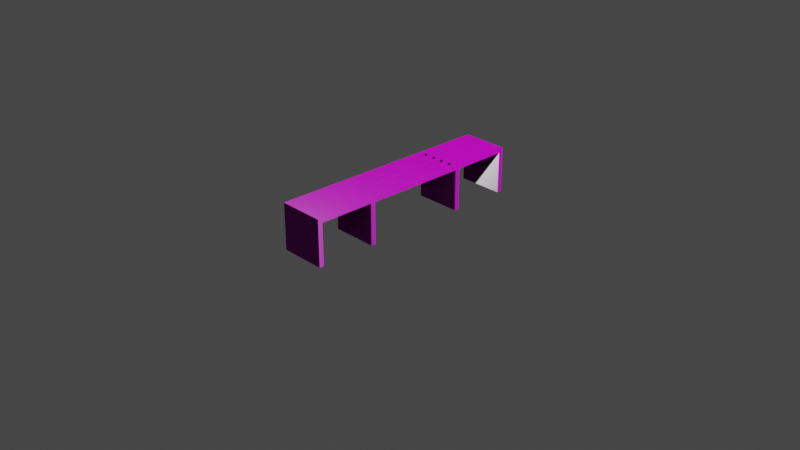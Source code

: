 # Source: Lavicka_beton.blend  (saved by Blender 3.6.13; exported with 4.5.12 LTS)
import bpy
from mathutils import Matrix  # noqa: F401  (used for matrix-valued properties, if any)

bpy.ops.wm.read_factory_settings(use_empty=True)
scene = bpy.context.scene
scene.name = 'Scene'

# ---- collections
col_collection = bpy.data.collections.new('Collection'); scene.collection.children.link(col_collection)

# ---- images (referenced by path relative to the original .blend; pixels are not part of the script)
import os
ASSET_DIR = os.environ.get("B2B_ASSET_DIR", "")  # directory of the original .blend (textures are referenced by path, not embedded)
HERE = os.path.dirname(os.path.abspath(__file__))  # packed textures are extracted next to this script under _unpacked/

def load_image(name, relpath, width, height, colorspace="sRGB"):
    """Load a texture the original file referenced (path relative to the .blend, or extracted next to this script)."""
    p = next((c for c in (os.path.join(HERE, relpath), os.path.join(ASSET_DIR, relpath)) if relpath and os.path.exists(c)), "")
    if p:
        img = bpy.data.images.load(p, check_existing=True)
        img.name = name
    else:  # same state as the original file: an image datablock whose file is absent (Cycles renders it pink)
        img = bpy.data.images.new(name, width, height)
        img.source = "FILE"
        img.filepath = "//" + (relpath or name)
    img.colorspace_settings.name = colorspace
    return img
img_wood_planks_dirt_disp_png = load_image('wood_planks_dirt_disp.png', 'wood_planks_dirt_disp_4k.png', 1024, 1024, 'Non-Color')
img_wood_planks_dirt_rough_png = load_image('wood_planks_dirt_rough.png', 'wood_planks_dirt_rough_4k.exr', 1024, 1024, 'Non-Color')
img_wood_planks_dirt_nor_gl_png = load_image('wood_planks_dirt_nor_gl.png', 'wood_planks_dirt_nor_gl_4k.exr', 1024, 1024, 'Non-Color')
img_wood_planks_dirt_diff_png = load_image('wood_planks_dirt_diff.png', 'wood_planks_dirt_diff_4k.jpg', 1024, 1024, 'sRGB')
img_baking_4096 = load_image('Baking.4096', 'Lavicka_Beton/Normal.jpg', 1024, 1024, 'sRGB')
img_granular_concrete_disp_8k_png = load_image('granular_concrete_disp_8k.png', 'granular_concrete_disp_4k.png', 1024, 1024, 'Non-Color')
img_granular_concrete_diff_8k_png = load_image('granular_concrete_diff_8k.png', 'granular_concrete_diff_4k.jpg', 1024, 1024, 'sRGB')
img_granular_concrete_rough_8k_png = load_image('granular_concrete_rough_8k.png', 'granular_concrete_rough_4k.exr', 1024, 1024, 'Non-Color')
img_granular_concrete_nor_gl_png = load_image('granular_concrete_nor_gl.png', 'granular_concrete_nor_gl_4k.exr', 1024, 1024, 'Non-Color')
img_lavicka_beton_diffuse_jpg = load_image('Lavicka_beton-Diffuse.jpg', 'Textures/Lavicka_beton-Diffuse.jpg', 1024, 1024, 'sRGB')
img_lavicka_beton_roughness_jpg_001 = load_image('Lavicka_beton-Roughness.jpg.001', 'textures/Lavicka_beton-Roughness.jpg', 1024, 1024, 'sRGB')
img_lavicka_beton_normal_jpg_001 = load_image('Lavicka_beton-Normal.jpg.001', 'textures/Lavicka_beton-Normal.jpg', 1024, 1024, 'sRGB')

# ---- materials (node trees are filled in below, after node groups)
mat_wood_planks_dirt = bpy.data.materials.new('wood_planks_dirt')
mat_wood_planks_dirt.displacement_method = 'DISPLACEMENT'
mat_granular_concrete = bpy.data.materials.new('granular_concrete')
mat_granular_concrete.displacement_method = 'DISPLACEMENT'
mat_lavicka_beton = bpy.data.materials.new('Lavicka_Beton')

# ---- material node trees
mat_wood_planks_dirt.use_nodes = True; mat_wood_planks_dirt.node_tree.nodes.clear()
_N = mat_wood_planks_dirt.node_tree.nodes; _L = mat_wood_planks_dirt.node_tree.links
n0 = _N.new('NodeFrame'); n0.name = 'Frame'; n0.location = (-1360, 334)
n0.label = 'Mapping'
n0.width = 400
n1 = _N.new('NodeFrame'); n1.name = 'Frame.001'; n1.location = (-718, 534)
n1.label = 'Textures'
n1.width = 358
n2 = _N.new('ShaderNodeOutputMaterial'); n2.name = 'Material Output'; n2.location = (306, 145)
n3 = _N.new('ShaderNodeTexImage'); n3.name = 'Image Texture'; n3.location = (88, -880)
n3.label = 'Displacement'
n3.image = img_wood_planks_dirt_disp_png
n4 = _N.new('ShaderNodeDisplacement'); n4.name = 'Displacement'; n4.location = (20, -406)
n4.inputs[2].default_value = 0.02
n5 = _N.new('ShaderNodeTexImage'); n5.name = 'Image Texture.002'; n5.location = (88, -320)
n5.label = 'Roughness'
n5.image = img_wood_planks_dirt_rough_png
n6 = _N.new('ShaderNodeTexImage'); n6.name = 'Image Texture.003'; n6.location = (88, -600)
n6.label = 'Normal'
n6.image = img_wood_planks_dirt_nor_gl_png
n7 = _N.new('ShaderNodeNormalMap'); n7.name = 'Normal Map'; n7.location = (-330, -66)
n8 = _N.new('ShaderNodeMapping'); n8.name = 'Mapping'; n8.location = (230, -40)
n8.inputs[1].default_value = (0.52, 0.0, 0.0)
n9 = _N.new('NodeReroute'); n9.name = 'Reroute'; n9.location = (38, -595)
n9.width = 16
n9.socket_idname = 'NodeSocketVector'
n10 = _N.new('ShaderNodeTexCoord'); n10.name = 'Texture Coordinate'; n10.location = (30, -40)
n11 = _N.new('ShaderNodeBsdfPrincipled'); n11.name = 'Principled BSDF'; n11.location = (-101, 431)
n11.distribution = 'GGX'
n11.subsurface_method = 'BURLEY'
n11.inputs[3].default_value = 1.45
n11.inputs[27].default_value = (0.0, 0.0, 0.0, 1.0)
n11.inputs[28].default_value = 1.0
n12 = _N.new('ShaderNodeTexImage'); n12.name = 'Image Texture.001'; n12.location = (88, -40)
n12.label = 'Base Color'
n12.image = img_wood_planks_dirt_diff_png
n13 = _N.new('ShaderNodeTexImage'); n13.name = 'Image Texture.004'; n13.location = (-114, 817)
n13.image = img_baking_4096
n3.parent = n1
n5.parent = n1
n6.parent = n1
n8.parent = n0
n9.parent = n1
n10.parent = n0
n12.parent = n1
_L.new(n11.outputs[0], n2.inputs[0])
_L.new(n3.outputs[0], n4.inputs[0])
_L.new(n4.outputs[0], n2.inputs[2])
_L.new(n5.outputs[0], n11.inputs[2])
_L.new(n6.outputs[0], n7.inputs[1])
_L.new(n9.outputs[0], n12.inputs[0])
_L.new(n9.outputs[0], n5.inputs[0])
_L.new(n9.outputs[0], n6.inputs[0])
_L.new(n9.outputs[0], n3.inputs[0])
_L.new(n8.outputs[0], n9.inputs[0])
_L.new(n10.outputs[2], n8.inputs[0])
_L.new(n12.outputs[0], n11.inputs[0])
_L.new(n7.outputs[0], n11.inputs[5])
n2.is_active_output = True
mat_granular_concrete.use_nodes = True; mat_granular_concrete.node_tree.nodes.clear()
_N = mat_granular_concrete.node_tree.nodes; _L = mat_granular_concrete.node_tree.links
n0 = _N.new('NodeFrame'); n0.name = 'Frame'; n0.location = (-1343, 498)
n0.label = 'Mapping'
n0.width = 400
n1 = _N.new('NodeFrame'); n1.name = 'Frame.001'; n1.location = (-701, 698)
n1.label = 'Textures'
n1.width = 358
n2 = _N.new('ShaderNodeTexImage'); n2.name = 'Image Texture'; n2.location = (88, -880)
n2.label = 'Displacement'
n2.image = img_granular_concrete_disp_8k_png
n3 = _N.new('ShaderNodeTexImage'); n3.name = 'Image Texture.001'; n3.location = (88, -40)
n3.label = 'Base Color'
n3.image = img_granular_concrete_diff_8k_png
n4 = _N.new('ShaderNodeTexImage'); n4.name = 'Image Texture.002'; n4.location = (88, -320)
n4.label = 'Roughness'
n4.image = img_granular_concrete_rough_8k_png
n5 = _N.new('ShaderNodeTexImage'); n5.name = 'Image Texture.003'; n5.location = (88, -600)
n5.label = 'Normal'
n5.image = img_granular_concrete_nor_gl_png
n6 = _N.new('ShaderNodeNormalMap'); n6.name = 'Normal Map'; n6.location = (-313, 98)
n7 = _N.new('NodeReroute'); n7.name = 'Reroute'; n7.location = (38, -628)
n7.width = 16
n7.socket_idname = 'NodeSocketVector'
n8 = _N.new('ShaderNodeTexCoord'); n8.name = 'Texture Coordinate'; n8.location = (30, -40)
n9 = _N.new('ShaderNodeBsdfPrincipled'); n9.name = 'Principled BSDF'; n9.location = (-63, 458)
n9.distribution = 'GGX'
n9.subsurface_method = 'BURLEY'
n9.inputs[3].default_value = 1.45
n9.inputs[27].default_value = (0.0, 0.0, 0.0, 1.0)
n9.inputs[28].default_value = 1.0
n10 = _N.new('ShaderNodeDisplacement'); n10.name = 'Displacement'; n10.location = (8, -234)
n10.inputs[2].default_value = 0.005
n11 = _N.new('ShaderNodeMix'); n11.name = 'Mix'; n11.location = (-283, 585)
n11.data_type = 'RGBA'
n11.inputs[0].default_value = 0.325
n11.inputs[7].default_value = (1.0, 1.0, 1.0, 1.0)
n12 = _N.new('ShaderNodeMapping'); n12.name = 'Mapping'; n12.location = (230, -40)
n12.inputs[3].default_value = (3.0, 3.0, 1.0)
n13 = _N.new('ShaderNodeOutputMaterial'); n13.name = 'Material Output'; n13.location = (293, 211)
n14 = _N.new('ShaderNodeTexImage'); n14.name = 'Image Texture.004'; n14.location = (-51, 848)
n14.image = img_baking_4096
n2.parent = n1
n3.parent = n1
n4.parent = n1
n5.parent = n1
n7.parent = n1
n8.parent = n0
n12.parent = n0
_L.new(n9.outputs[0], n13.inputs[0])
_L.new(n2.outputs[0], n10.inputs[0])
_L.new(n11.outputs[2], n9.inputs[0])
_L.new(n4.outputs[0], n9.inputs[2])
_L.new(n5.outputs[0], n6.inputs[1])
_L.new(n6.outputs[0], n9.inputs[5])
_L.new(n7.outputs[0], n3.inputs[0])
_L.new(n7.outputs[0], n4.inputs[0])
_L.new(n7.outputs[0], n5.inputs[0])
_L.new(n7.outputs[0], n2.inputs[0])
_L.new(n12.outputs[0], n7.inputs[0])
_L.new(n8.outputs[2], n12.inputs[0])
_L.new(n3.outputs[0], n11.inputs[6])
_L.new(n10.outputs[0], n13.inputs[2])
n13.is_active_output = True
mat_lavicka_beton.use_nodes = True; mat_lavicka_beton.node_tree.nodes.clear()
_N = mat_lavicka_beton.node_tree.nodes; _L = mat_lavicka_beton.node_tree.links
n0 = _N.new('ShaderNodeBsdfPrincipled'); n0.name = 'Principled BSDF'; n0.location = (10, 300)
n0.distribution = 'GGX'
n0.subsurface_method = 'RANDOM_WALK_SKIN'
n0.inputs[3].default_value = 1.45
n0.inputs[27].default_value = (0.0, 0.0, 0.0, 1.0)
n0.inputs[28].default_value = 1.0
n1 = _N.new('ShaderNodeOutputMaterial'); n1.name = 'Material Output'; n1.location = (300, 300)
n2 = _N.new('ShaderNodeTexImage'); n2.name = 'Image Texture'; n2.location = (-583, 334)
n2.image = img_lavicka_beton_diffuse_jpg
n3 = _N.new('ShaderNodeTexImage'); n3.name = 'Image Texture.001'; n3.location = (-580, 49)
n3.image = img_lavicka_beton_roughness_jpg_001
n4 = _N.new('ShaderNodeTexImage'); n4.name = 'Image Texture.002'; n4.location = (-573, -259)
n4.image = img_lavicka_beton_normal_jpg_001
_L.new(n0.outputs[0], n1.inputs[0])
_L.new(n2.outputs[0], n0.inputs[0])
_L.new(n3.outputs[0], n0.inputs[2])
_L.new(n4.outputs[0], n0.inputs[5])
n1.is_active_output = True

# ---- world
world_world = bpy.data.worlds.new('World'); scene.world = world_world
world_world.use_nodes = True; world_world.node_tree.nodes.clear()
_N = world_world.node_tree.nodes; _L = world_world.node_tree.links
n0 = _N.new('ShaderNodeOutputWorld'); n0.name = 'World Output'; n0.location = (300, 300)
n1 = _N.new('ShaderNodeBackground'); n1.name = 'Background'; n1.location = (10, 300)
n1.inputs[0].default_value = (0.05088, 0.05088, 0.05088, 1.0)
_L.new(n1.outputs[0], n0.inputs[0])
n0.is_active_output = True
world_world.color = (0.05088, 0.05088, 0.05088)
world_world.use_sun_shadow = False
world_world.sun_shadow_jitter_overblur = 0.0

# ---- cameras
cam_camera = bpy.data.cameras.new('Camera')
cam_camera.clip_end = 100.0
cam_camera.ortho_scale = 7.314

# ---- lights
light_light = bpy.data.lights.new('Light', 'POINT')
light_light.transmission_factor = 0.0
light_light.energy = 1000.0
light_light.shadow_soft_size = 0.1
light_light.shadow_maximum_resolution = 0.006
light_light.use_absolute_resolution = True

# ---- meshes
me_cube_001 = bpy.data.meshes.new('Cube.001')
me_cube_001.from_pydata([(-0.25, -1.25, 0.0), (-0.25, -1.25, 0.5), (-0.25, -0.55, 0.0), (-0.25, -0.55, 0.5), (0.25, -1.25, 0.0), (0.25, -1.25, 0.5), (0.25, -0.55, 0.0), (0.25, -0.55, 0.5), (-0.25, -0.6, 0.0), (-0.25, -1.2, 0.0), (-0.25, -1.2, 0.5), (-0.25, -0.6, 0.5), (0.25, -1.2, 0.0), (0.25, -0.6, 0.0), (0.25, -0.6, 0.5), (0.25, -1.2, 0.5), (-0.25, -1.25, 0.45), (-0.25, -0.55, 0.45), (0.25, -0.55, 0.45), (0.25, -1.25, 0.45), (0.25, -0.6, 0.45), (0.25, -1.2, 0.45), (-0.25, -1.2, 0.45), (-0.25, -0.6, 0.45), (0.1944, -0.55, 0.0), (0.1389, -0.55, 0.0), (0.08333, -0.55, 0.0), (0.02778, -0.55, 0.0), (-0.02778, -0.55, 0.0), (-0.08333, -0.55, 0.0), (-0.1389, -0.55, 0.0), (-0.1944, -0.55, 0.0), (-0.1944, -0.55, 0.5), (-0.1389, -0.55, 0.5), (-0.08333, -0.55, 0.5), (-0.02778, -0.55, 0.5), (0.02778, -0.55, 0.5), (0.08333, -0.55, 0.5), (0.1389, -0.55, 0.5), (0.1944, -0.55, 0.5), (-0.1944, -1.25, 0.0), (-0.1389, -1.25, 0.0), (-0.08333, -1.25, 0.0), (-0.02778, -1.25, 0.0), (0.02778, -1.25, 0.0), (0.08333, -1.25, 0.0), (0.1389, -1.25, 0.0), (0.1944, -1.25, 0.0), (0.1944, -1.25, 0.5), (0.1389, -1.25, 0.5), (0.08333, -1.25, 0.5), (0.02778, -1.25, 0.5), (-0.02778, -1.25, 0.5), (-0.08333, -1.25, 0.5), (-0.1389, -1.25, 0.5), (-0.1944, -1.25, 0.5), (-0.1944, -1.2, 0.45), (-0.1389, -1.2, 0.45), (-0.08333, -1.2, 0.45), (-0.02778, -1.2, 0.45), (0.02778, -1.2, 0.45), (0.08333, -1.2, 0.45), (0.1389, -1.2, 0.45), (0.1944, -1.2, 0.45), (0.1944, -0.6, 0.45), (0.1389, -0.6, 0.45), (0.08333, -0.6, 0.45), (0.02778, -0.6, 0.45), (-0.02778, -0.6, 0.45), (-0.08333, -0.6, 0.45), (-0.1389, -0.6, 0.45), (-0.1944, -0.6, 0.45), (-0.1944, -0.6, 0.5), (-0.1389, -0.6, 0.5), (-0.08333, -0.6, 0.5), (-0.02778, -0.6, 0.5), (0.02778, -0.6, 0.5), (0.08333, -0.6, 0.5), (0.1389, -0.6, 0.5), (0.1944, -0.6, 0.5), (-0.1944, -1.2, 0.5), (-0.1389, -1.2, 0.5), (-0.08333, -1.2, 0.5), (-0.02778, -1.2, 0.5), (0.02778, -1.2, 0.5), (0.08333, -1.2, 0.5), (0.1389, -1.2, 0.5), (0.1944, -1.2, 0.5), (0.1944, -0.6, 0.0), (0.1389, -0.6, 0.0), (0.08333, -0.6, 0.0), (0.02778, -0.6, 0.0), (-0.02778, -0.6, 0.0), (-0.08333, -0.6, 0.0), (-0.1389, -0.6, 0.0), (-0.1944, -0.6, 0.0), (0.1944, -1.2, 0.0), (0.1389, -1.2, 0.0), (0.08333, -1.2, 0.0), (0.02778, -1.2, 0.0), (-0.02778, -1.2, 0.0), (-0.08333, -1.2, 0.0), (-0.1389, -1.2, 0.0), (-0.1944, -1.2, 0.0), (0.1944, -1.25, 0.45), (0.1389, -1.25, 0.45), (0.08333, -1.25, 0.45), (0.02778, -1.25, 0.45), (-0.02778, -1.25, 0.45), (-0.08333, -1.25, 0.45), (-0.1389, -1.25, 0.45), (-0.1944, -1.25, 0.45), (-0.1944, -0.55, 0.45), (-0.1389, -0.55, 0.45), (-0.08333, -0.55, 0.45), (-0.02778, -0.55, 0.45), (0.02778, -0.55, 0.45), (0.08333, -0.55, 0.45), (0.1389, -0.55, 0.45), (0.1944, -0.55, 0.45), (0.1944, 0.0, 0.5), (0.25, 0.0, 0.5), (-0.25, 0.0, 0.5), (-0.25, 0.0, 0.45), (0.25, 0.0, 0.45), (0.1944, 0.0, 0.45), (-0.1944, 0.0, 0.5), (-0.1389, 0.0, 0.5), (-0.08333, 0.0, 0.5), (-0.02778, 0.0, 0.5), (0.02778, 0.0, 0.5), (0.08333, 0.0, 0.5), (0.1389, 0.0, 0.5), (-0.1944, 0.0, 0.45), (-0.1389, 0.0, 0.45), (-0.08333, 0.0, 0.45), (-0.02778, 0.0, 0.45), (0.02778, 0.0, 0.45), (0.08333, 0.0, 0.45), (0.1389, 0.0, 0.45), (-0.25, 1.25, 0.0), (-0.25, 1.25, 0.5), (-0.25, 0.55, 0.0), (-0.25, 0.55, 0.5), (0.25, 1.25, 0.0), (0.25, 1.25, 0.5), (0.25, 0.55, 0.0), (0.25, 0.55, 0.5), (-0.25, 0.6, 0.0), (-0.25, 1.2, 0.0), (-0.25, 1.2, 0.5), (-0.25, 0.6, 0.5), (0.25, 1.2, 0.0), (0.25, 0.6, 0.0), (0.25, 0.6, 0.5), (0.25, 1.2, 0.5), (-0.25, 1.25, 0.45), (-0.25, 0.55, 0.45), (0.25, 0.55, 0.45), (0.25, 1.25, 0.45), (0.25, 0.6, 0.45), (0.25, 1.2, 0.45), (-0.25, 1.2, 0.45), (-0.25, 0.6, 0.45), (0.1944, 0.55, 0.0), (0.1389, 0.55, 0.0), (0.08333, 0.55, 0.0), (0.02778, 0.55, 0.0), (-0.02778, 0.55, 0.0), (-0.08333, 0.55, 0.0), (-0.1389, 0.55, 0.0), (-0.1944, 0.55, 0.0), (-0.1944, 0.55, 0.5), (-0.1389, 0.55, 0.5), (-0.08333, 0.55, 0.5), (-0.02778, 0.55, 0.5), (0.02778, 0.55, 0.5), (0.08333, 0.55, 0.5), (0.1389, 0.55, 0.5), (0.1944, 0.55, 0.5), (-0.1944, 1.25, 0.0), (-0.1389, 1.25, 0.0), (-0.08333, 1.25, 0.0), (-0.02778, 1.25, 0.0), (0.02778, 1.25, 0.0), (0.08333, 1.25, 0.0), (0.1389, 1.25, 0.0), (0.1944, 1.25, 0.0), (0.1944, 1.25, 0.5), (0.1389, 1.25, 0.5), (0.08333, 1.25, 0.5), (0.02778, 1.25, 0.5), (-0.02778, 1.25, 0.5), (-0.08333, 1.25, 0.5), (-0.1389, 1.25, 0.5), (-0.1944, 1.25, 0.5), (-0.1944, 1.2, 0.45), (-0.1389, 1.2, 0.45), (-0.08333, 1.2, 0.45), (-0.02778, 1.2, 0.45), (0.02778, 1.2, 0.45), (0.08333, 1.2, 0.45), (0.1389, 1.2, 0.45), (0.1944, 1.2, 0.45), (0.1944, 0.6, 0.45), (0.1389, 0.6, 0.45), (0.08333, 0.6, 0.45), (0.02778, 0.6, 0.45), (-0.02778, 0.6, 0.45), (-0.08333, 0.6, 0.45), (-0.1389, 0.6, 0.45), (-0.1944, 0.6, 0.45), (-0.1944, 0.6, 0.5), (-0.1389, 0.6, 0.5), (-0.08333, 0.6, 0.5), (-0.02778, 0.6, 0.5), (0.02778, 0.6, 0.5), (0.08333, 0.6, 0.5), (0.1389, 0.6, 0.5), (0.1944, 0.6, 0.5), (-0.1944, 1.2, 0.5), (-0.1389, 1.2, 0.5), (-0.08333, 1.2, 0.5), (-0.02778, 1.2, 0.5), (0.02778, 1.2, 0.5), (0.08333, 1.2, 0.5), (0.1389, 1.2, 0.5), (0.1944, 1.2, 0.5), (0.1944, 0.6, 0.0), (0.1389, 0.6, 0.0), (0.08333, 0.6, 0.0), (0.02778, 0.6, 0.0), (-0.02778, 0.6, 0.0), (-0.08333, 0.6, 0.0), (-0.1389, 0.6, 0.0), (-0.1944, 0.6, 0.0), (0.1944, 1.2, 0.0), (0.1389, 1.2, 0.0), (0.08333, 1.2, 0.0), (0.02778, 1.2, 0.0), (-0.02778, 1.2, 0.0), (-0.08333, 1.2, 0.0), (-0.1389, 1.2, 0.0), (-0.1944, 1.2, 0.0), (0.1944, 1.25, 0.45), (0.1389, 1.25, 0.45), (0.08333, 1.25, 0.45), (0.02778, 1.25, 0.45), (-0.02778, 1.25, 0.45), (-0.08333, 1.25, 0.45), (-0.1389, 1.25, 0.45), (-0.1944, 1.25, 0.45), (-0.1944, 0.55, 0.45), (-0.1389, 0.55, 0.45), (-0.08333, 0.55, 0.45), (-0.02778, 0.55, 0.45), (0.02778, 0.55, 0.45), (0.08333, 0.55, 0.45), (0.1389, 0.55, 0.45), (0.1944, 0.55, 0.45)], [], [(23, 11, 3, 17), (119, 39, 120, 125), (21, 15, 5, 19), (111, 55, 1, 16), (96, 12, 4, 47), (80, 10, 1, 55), (32, 3, 11, 72), (72, 11, 10, 80), (24, 6, 13, 88), (63, 21, 12, 96), (18, 7, 14, 20), (20, 14, 15, 21), (16, 1, 10, 22), (22, 10, 11, 23), (63, 64, 20, 21), (0, 16, 22, 9), (64, 88, 13, 20), (6, 18, 20, 13), (40, 111, 16, 0), (12, 21, 19, 4), (24, 119, 18, 6), (8, 23, 17, 2), (2, 17, 112, 31), (31, 112, 113, 30), (30, 113, 114, 29), (29, 114, 115, 28), (28, 115, 116, 27), (27, 116, 117, 26), (26, 117, 118, 25), (25, 118, 119, 24), (4, 19, 104, 47), (47, 104, 105, 46), (46, 105, 106, 45), (45, 106, 107, 44), (44, 107, 108, 43), (43, 108, 109, 42), (42, 109, 110, 41), (41, 110, 111, 40), (23, 8, 95, 71), (71, 95, 94, 70), (70, 94, 93, 69), (69, 93, 92, 68), (68, 92, 91, 67), (67, 91, 90, 66), (66, 90, 89, 65), (65, 89, 88, 64), (22, 23, 71, 56), (56, 71, 70, 57), (57, 70, 69, 58), (58, 69, 68, 59), (59, 68, 67, 60), (60, 67, 66, 61), (61, 66, 65, 62), (62, 65, 64, 63), (22, 56, 103, 9), (56, 57, 102, 103), (57, 58, 101, 102), (58, 59, 100, 101), (59, 60, 99, 100), (60, 61, 98, 99), (61, 62, 97, 98), (62, 63, 96, 97), (2, 31, 95, 8), (31, 30, 94, 95), (30, 29, 93, 94), (29, 28, 92, 93), (28, 27, 91, 92), (27, 26, 90, 91), (26, 25, 89, 90), (25, 24, 88, 89), (14, 79, 87, 15), (79, 78, 86, 87), (78, 77, 85, 86), (77, 76, 84, 85), (76, 75, 83, 84), (75, 74, 82, 83), (74, 73, 81, 82), (73, 72, 80, 81), (7, 39, 79, 14), (39, 38, 78, 79), (38, 37, 77, 78), (37, 36, 76, 77), (36, 35, 75, 76), (35, 34, 74, 75), (34, 33, 73, 74), (33, 32, 72, 73), (15, 87, 48, 5), (87, 86, 49, 48), (86, 85, 50, 49), (85, 84, 51, 50), (84, 83, 52, 51), (83, 82, 53, 52), (82, 81, 54, 53), (81, 80, 55, 54), (9, 103, 40, 0), (103, 102, 41, 40), (102, 101, 42, 41), (101, 100, 43, 42), (100, 99, 44, 43), (99, 98, 45, 44), (98, 97, 46, 45), (97, 96, 47, 46), (19, 5, 48, 104), (104, 48, 49, 105), (105, 49, 50, 106), (106, 50, 51, 107), (107, 51, 52, 108), (108, 52, 53, 109), (109, 53, 54, 110), (110, 54, 55, 111), (39, 7, 121, 120), (112, 32, 33, 113), (18, 119, 125, 124), (114, 34, 35, 115), (118, 117, 138, 139), (116, 36, 37, 117), (38, 118, 139, 132), (118, 38, 39, 119), (32, 112, 133, 126), (37, 38, 132, 131), (112, 17, 123, 133), (17, 3, 122, 123), (113, 33, 127, 134), (3, 32, 126, 122), (7, 18, 124, 121), (34, 114, 135, 128), (114, 113, 134, 135), (115, 35, 129, 136), (33, 34, 128, 127), (36, 116, 137, 130), (116, 115, 136, 137), (117, 37, 131, 138), (35, 36, 130, 129), (163, 157, 143, 151), (259, 125, 120, 179), (161, 159, 145, 155), (251, 156, 141, 195), (236, 187, 144, 152), (220, 195, 141, 150), (172, 212, 151, 143), (212, 220, 150, 151), (164, 228, 153, 146), (203, 236, 152, 161), (158, 160, 154, 147), (160, 161, 155, 154), (156, 162, 150, 141), (162, 163, 151, 150), (203, 161, 160, 204), (140, 149, 162, 156), (204, 160, 153, 228), (146, 153, 160, 158), (180, 140, 156, 251), (152, 144, 159, 161), (164, 146, 158, 259), (148, 142, 157, 163), (142, 171, 252, 157), (171, 170, 253, 252), (170, 169, 254, 253), (169, 168, 255, 254), (168, 167, 256, 255), (167, 166, 257, 256), (166, 165, 258, 257), (165, 164, 259, 258), (144, 187, 244, 159), (187, 186, 245, 244), (186, 185, 246, 245), (185, 184, 247, 246), (184, 183, 248, 247), (183, 182, 249, 248), (182, 181, 250, 249), (181, 180, 251, 250), (163, 211, 235, 148), (211, 210, 234, 235), (210, 209, 233, 234), (209, 208, 232, 233), (208, 207, 231, 232), (207, 206, 230, 231), (206, 205, 229, 230), (205, 204, 228, 229), (162, 196, 211, 163), (196, 197, 210, 211), (197, 198, 209, 210), (198, 199, 208, 209), (199, 200, 207, 208), (200, 201, 206, 207), (201, 202, 205, 206), (202, 203, 204, 205), (162, 149, 243, 196), (196, 243, 242, 197), (197, 242, 241, 198), (198, 241, 240, 199), (199, 240, 239, 200), (200, 239, 238, 201), (201, 238, 237, 202), (202, 237, 236, 203), (142, 148, 235, 171), (171, 235, 234, 170), (170, 234, 233, 169), (169, 233, 232, 168), (168, 232, 231, 167), (167, 231, 230, 166), (166, 230, 229, 165), (165, 229, 228, 164), (154, 155, 227, 219), (219, 227, 226, 218), (218, 226, 225, 217), (217, 225, 224, 216), (216, 224, 223, 215), (215, 223, 222, 214), (214, 222, 221, 213), (213, 221, 220, 212), (147, 154, 219, 179), (179, 219, 218, 178), (178, 218, 217, 177), (177, 217, 216, 176), (176, 216, 215, 175), (175, 215, 214, 174), (174, 214, 213, 173), (173, 213, 212, 172), (155, 145, 188, 227), (227, 188, 189, 226), (226, 189, 190, 225), (225, 190, 191, 224), (224, 191, 192, 223), (223, 192, 193, 222), (222, 193, 194, 221), (221, 194, 195, 220), (149, 140, 180, 243), (243, 180, 181, 242), (242, 181, 182, 241), (241, 182, 183, 240), (240, 183, 184, 239), (239, 184, 185, 238), (238, 185, 186, 237), (237, 186, 187, 236), (159, 244, 188, 145), (244, 245, 189, 188), (245, 246, 190, 189), (246, 247, 191, 190), (247, 248, 192, 191), (248, 249, 193, 192), (249, 250, 194, 193), (250, 251, 195, 194), (179, 120, 121, 147), (252, 253, 173, 172), (158, 124, 125, 259), (254, 255, 175, 174), (258, 139, 138, 257), (256, 257, 177, 176), (178, 132, 139, 258), (258, 259, 179, 178), (172, 126, 133, 252), (177, 131, 132, 178), (252, 133, 123, 157), (157, 123, 122, 143), (253, 134, 127, 173), (143, 122, 126, 172), (147, 121, 124, 158), (174, 128, 135, 254), (254, 135, 134, 253), (255, 136, 129, 175), (173, 127, 128, 174), (176, 130, 137, 256), (256, 137, 136, 255), (257, 138, 131, 177), (175, 129, 130, 176)])
me_cube_001.polygons.foreach_set('material_index', [1, 0, 1, 1, 1, 1, 1, 1, 1, 1, 1, 1, 1, 1, 1, 1, 1, 1, 1, 1, 1, 1, 1, 1, 1, 1, 1, 1, 1, 1, 1, 1, 1, 1, 1, 1, 1, 1, 1, 1, 1, 1, 1, 1, 1, 1, 1, 1, 1, 1, 1, 1, 1, 1, 1, 1, 1, 1, 1, 1, 1, 1, 1, 1, 1, 1, 1, 1, 1, 1, 1, 1, 1, 1, 1, 1, 1, 1, 1, 1, 1, 1, 1, 1, 1, 1, 1, 1, 1, 1, 1, 1, 1, 1, 1, 1, 1, 1, 1, 1, 1, 1, 1, 1, 1, 1, 1, 1, 1, 1, 0, 1, 0, 1, 0, 1, 0, 1, 0, 0, 0, 0, 0, 0, 0, 0, 0, 0, 0, 0, 0, 0, 0, 1, 0, 1, 1, 1, 1, 1, 1, 1, 1, 1, 1, 1, 1, 1, 1, 1, 1, 1, 1, 1, 1, 1, 1, 1, 1, 1, 1, 1, 1, 1, 1, 1, 1, 1, 1, 1, 1, 1, 1, 1, 1, 1, 1, 1, 1, 1, 1, 1, 1, 1, 1, 1, 1, 1, 1, 1, 1, 1, 1, 1, 1, 1, 1, 1, 1, 1, 1, 1, 1, 1, 1, 1, 1, 1, 1, 1, 1, 1, 1, 1, 1, 1, 1, 1, 1, 1, 1, 1, 1, 1, 1, 1, 1, 1, 1, 1, 1, 1, 1, 1, 1, 1, 1, 1, 1, 1, 1, 1, 1, 0, 1, 0, 1, 0, 1, 0, 1, 0, 0, 0, 0, 0, 0, 0, 0, 0, 0, 0, 0, 0, 0, 0])
_uv = me_cube_001.uv_layers.new(name='UVMap')
_uv.uv.foreach_set('vector', [0.3718, 0.3958, 0.3552, 0.3958, 0.3552, 0.3792, 0.3718, 0.3792, 0.2986, 0.3699, 0.282, 0.3699, 0.282, 0.1873, 0.2986, 0.1873, 0.02125, 0.3958, 0.004646, 0.3958, 0.004646, 0.3792, 0.02125, 0.3792, 0.6781, 0.6375, 0.6781, 0.6208, 0.6965, 0.6208, 0.6965, 0.6375, 0.8977, 0.5267, 0.8977, 0.5452, 0.8811, 0.5452, 0.8811, 0.5267, 0.549, 0.3958, 0.5305, 0.3958, 0.5305, 0.3792, 0.549, 0.3792, 0.549, 0.6116, 0.5305, 0.6116, 0.5305, 0.595, 0.549, 0.595, 0.549, 0.595, 0.5305, 0.595, 0.5305, 0.3958, 0.549, 0.3958, 0.8915, 0.3275, 0.8915, 0.3459, 0.8749, 0.3459, 0.8749, 0.3275, 0.7162, 0.1984, 0.7162, 0.1799, 0.8656, 0.1799, 0.8656, 0.1984, 0.02125, 0.6116, 0.004646, 0.6116, 0.004646, 0.595, 0.02125, 0.595, 0.02125, 0.595, 0.004646, 0.595, 0.004646, 0.3958, 0.02125, 0.3958, 0.3718, 0.6116, 0.3552, 0.6116, 0.3552, 0.595, 0.3718, 0.595, 0.3718, 0.595, 0.3552, 0.595, 0.3552, 0.3958, 0.3718, 0.3958, 0.1984, 0.6208, 0.1984, 0.8201, 0.1799, 0.8201, 0.1799, 0.6208, 0.5212, 0.6116, 0.3718, 0.6116, 0.3718, 0.595, 0.5212, 0.595, 0.7058, 0.8773, 0.8552, 0.8773, 0.8552, 0.8958, 0.7058, 0.8958, 0.1707, 0.6116, 0.02125, 0.6116, 0.02125, 0.595, 0.1707, 0.595, 0.6781, 0.7869, 0.6781, 0.6375, 0.6965, 0.6375, 0.6965, 0.7869, 0.1707, 0.3958, 0.02125, 0.3958, 0.02125, 0.3792, 0.1707, 0.3792, 0.8718, 0.3976, 0.7224, 0.3976, 0.7224, 0.3792, 0.8718, 0.3792, 0.5212, 0.3958, 0.3718, 0.3958, 0.3718, 0.3792, 0.5212, 0.3792, 0.8718, 0.5452, 0.7224, 0.5452, 0.7224, 0.5267, 0.8718, 0.5267, 0.8718, 0.5267, 0.7224, 0.5267, 0.7224, 0.5083, 0.8718, 0.5083, 0.8718, 0.5083, 0.7224, 0.5083, 0.7224, 0.4898, 0.8718, 0.4898, 0.8718, 0.4898, 0.7224, 0.4898, 0.7224, 0.4714, 0.8718, 0.4714, 0.8718, 0.4714, 0.7224, 0.4714, 0.7224, 0.4529, 0.8718, 0.4529, 0.8718, 0.4529, 0.7224, 0.4529, 0.7224, 0.4345, 0.8718, 0.4345, 0.8718, 0.4345, 0.7224, 0.4345, 0.7224, 0.416, 0.8718, 0.416, 0.8718, 0.416, 0.7224, 0.416, 0.7224, 0.3976, 0.8718, 0.3976, 0.5305, 0.7869, 0.5305, 0.6375, 0.549, 0.6375, 0.549, 0.7869, 0.549, 0.7869, 0.549, 0.6375, 0.5674, 0.6375, 0.5674, 0.7869, 0.5674, 0.7869, 0.5674, 0.6375, 0.5859, 0.6375, 0.5859, 0.7869, 0.5859, 0.7869, 0.5859, 0.6375, 0.6043, 0.6375, 0.6043, 0.7869, 0.6043, 0.7869, 0.6043, 0.6375, 0.6228, 0.6375, 0.6228, 0.7869, 0.6228, 0.7869, 0.6228, 0.6375, 0.6412, 0.6375, 0.6412, 0.7869, 0.6412, 0.7869, 0.6412, 0.6375, 0.6597, 0.6375, 0.6597, 0.7869, 0.6597, 0.7869, 0.6597, 0.6375, 0.6781, 0.6375, 0.6781, 0.7869, 0.7058, 0.7297, 0.8552, 0.7297, 0.8552, 0.7482, 0.7058, 0.7482, 0.7058, 0.7482, 0.8552, 0.7482, 0.8552, 0.7666, 0.7058, 0.7666, 0.7058, 0.7666, 0.8552, 0.7666, 0.8552, 0.7851, 0.7058, 0.7851, 0.7058, 0.7851, 0.8552, 0.7851, 0.8552, 0.8035, 0.7058, 0.8035, 0.7058, 0.8035, 0.8552, 0.8035, 0.8552, 0.822, 0.7058, 0.822, 0.7058, 0.822, 0.8552, 0.822, 0.8552, 0.8404, 0.7058, 0.8404, 0.7058, 0.8404, 0.8552, 0.8404, 0.8552, 0.8589, 0.7058, 0.8589, 0.7058, 0.8589, 0.8552, 0.8589, 0.8552, 0.8773, 0.7058, 0.8773, 0.3459, 0.6208, 0.3459, 0.8201, 0.3275, 0.8201, 0.3275, 0.6208, 0.3275, 0.6208, 0.3275, 0.8201, 0.3091, 0.8201, 0.3091, 0.6208, 0.3091, 0.6208, 0.3091, 0.8201, 0.2906, 0.8201, 0.2906, 0.6208, 0.2906, 0.6208, 0.2906, 0.8201, 0.2722, 0.8201, 0.2722, 0.6208, 0.2722, 0.6208, 0.2722, 0.8201, 0.2537, 0.8201, 0.2537, 0.6208, 0.2537, 0.6208, 0.2537, 0.8201, 0.2353, 0.8201, 0.2353, 0.6208, 0.2353, 0.6208, 0.2353, 0.8201, 0.2168, 0.8201, 0.2168, 0.6208, 0.2168, 0.6208, 0.2168, 0.8201, 0.1984, 0.8201, 0.1984, 0.6208, 0.7162, 0.3459, 0.7162, 0.3275, 0.8656, 0.3275, 0.8656, 0.3459, 0.7162, 0.3275, 0.7162, 0.3091, 0.8656, 0.3091, 0.8656, 0.3275, 0.7162, 0.3091, 0.7162, 0.2906, 0.8656, 0.2906, 0.8656, 0.3091, 0.7162, 0.2906, 0.7162, 0.2722, 0.8656, 0.2722, 0.8656, 0.2906, 0.7162, 0.2722, 0.7162, 0.2537, 0.8656, 0.2537, 0.8656, 0.2722, 0.7162, 0.2537, 0.7162, 0.2353, 0.8656, 0.2353, 0.8656, 0.2537, 0.7162, 0.2353, 0.7162, 0.2168, 0.8656, 0.2168, 0.8656, 0.2353, 0.7162, 0.2168, 0.7162, 0.1984, 0.8656, 0.1984, 0.8656, 0.2168, 0.8915, 0.1799, 0.8915, 0.1984, 0.8749, 0.1984, 0.8749, 0.1799, 0.8915, 0.1984, 0.8915, 0.2168, 0.8749, 0.2168, 0.8749, 0.1984, 0.8915, 0.2168, 0.8915, 0.2353, 0.8749, 0.2353, 0.8749, 0.2168, 0.8915, 0.2353, 0.8915, 0.2537, 0.8749, 0.2537, 0.8749, 0.2353, 0.8915, 0.2537, 0.8915, 0.2722, 0.8749, 0.2722, 0.8749, 0.2537, 0.8915, 0.2722, 0.8915, 0.2906, 0.8749, 0.2906, 0.8749, 0.2722, 0.8915, 0.2906, 0.8915, 0.3091, 0.8749, 0.3091, 0.8749, 0.2906, 0.8915, 0.3091, 0.8915, 0.3275, 0.8749, 0.3275, 0.8749, 0.3091, 0.6965, 0.595, 0.6781, 0.595, 0.6781, 0.3958, 0.6965, 0.3958, 0.6781, 0.595, 0.6597, 0.595, 0.6597, 0.3958, 0.6781, 0.3958, 0.6597, 0.595, 0.6412, 0.595, 0.6412, 0.3958, 0.6597, 0.3958, 0.6412, 0.595, 0.6228, 0.595, 0.6228, 0.3958, 0.6412, 0.3958, 0.6228, 0.595, 0.6043, 0.595, 0.6043, 0.3958, 0.6228, 0.3958, 0.6043, 0.595, 0.5859, 0.595, 0.5859, 0.3958, 0.6043, 0.3958, 0.5859, 0.595, 0.5674, 0.595, 0.5674, 0.3958, 0.5859, 0.3958, 0.5674, 0.595, 0.549, 0.595, 0.549, 0.3958, 0.5674, 0.3958, 0.6965, 0.6116, 0.6781, 0.6116, 0.6781, 0.595, 0.6965, 0.595, 0.6781, 0.6116, 0.6597, 0.6116, 0.6597, 0.595, 0.6781, 0.595, 0.6597, 0.6116, 0.6412, 0.6116, 0.6412, 0.595, 0.6597, 0.595, 0.6412, 0.6116, 0.6228, 0.6116, 0.6228, 0.595, 0.6412, 0.595, 0.6228, 0.6116, 0.6043, 0.6116, 0.6043, 0.595, 0.6228, 0.595, 0.6043, 0.6116, 0.5859, 0.6116, 0.5859, 0.595, 0.6043, 0.595, 0.5859, 0.6116, 0.5674, 0.6116, 0.5674, 0.595, 0.5859, 0.595, 0.5674, 0.6116, 0.549, 0.6116, 0.549, 0.595, 0.5674, 0.595, 0.6965, 0.3958, 0.6781, 0.3958, 0.6781, 0.3792, 0.6965, 0.3792, 0.6781, 0.3958, 0.6597, 0.3958, 0.6597, 0.3792, 0.6781, 0.3792, 0.6597, 0.3958, 0.6412, 0.3958, 0.6412, 0.3792, 0.6597, 0.3792, 0.6412, 0.3958, 0.6228, 0.3958, 0.6228, 0.3792, 0.6412, 0.3792, 0.6228, 0.3958, 0.6043, 0.3958, 0.6043, 0.3792, 0.6228, 0.3792, 0.6043, 0.3958, 0.5859, 0.3958, 0.5859, 0.3792, 0.6043, 0.3792, 0.5859, 0.3958, 0.5674, 0.3958, 0.5674, 0.3792, 0.5859, 0.3792, 0.5674, 0.3958, 0.549, 0.3958, 0.549, 0.3792, 0.5674, 0.3792, 0.8977, 0.3792, 0.8977, 0.3976, 0.8811, 0.3976, 0.8811, 0.3792, 0.8977, 0.3976, 0.8977, 0.416, 0.8811, 0.416, 0.8811, 0.3976, 0.8977, 0.416, 0.8977, 0.4345, 0.8811, 0.4345, 0.8811, 0.416, 0.8977, 0.4345, 0.8977, 0.4529, 0.8811, 0.4529, 0.8811, 0.4345, 0.8977, 0.4529, 0.8977, 0.4714, 0.8811, 0.4714, 0.8811, 0.4529, 0.8977, 0.4714, 0.8977, 0.4898, 0.8811, 0.4898, 0.8811, 0.4714, 0.8977, 0.4898, 0.8977, 0.5083, 0.8811, 0.5083, 0.8811, 0.4898, 0.8977, 0.5083, 0.8977, 0.5267, 0.8811, 0.5267, 0.8811, 0.5083, 0.5305, 0.6375, 0.5305, 0.6208, 0.549, 0.6208, 0.549, 0.6375, 0.549, 0.6375, 0.549, 0.6208, 0.5674, 0.6208, 0.5674, 0.6375, 0.5674, 0.6375, 0.5674, 0.6208, 0.5859, 0.6208, 0.5859, 0.6375, 0.5859, 0.6375, 0.5859, 0.6208, 0.6043, 0.6208, 0.6043, 0.6375, 0.6043, 0.6375, 0.6043, 0.6208, 0.6228, 0.6208, 0.6228, 0.6375, 0.6228, 0.6375, 0.6228, 0.6208, 0.6412, 0.6208, 0.6412, 0.6375, 0.6412, 0.6375, 0.6412, 0.6208, 0.6597, 0.6208, 0.6597, 0.6375, 0.6597, 0.6375, 0.6597, 0.6208, 0.6781, 0.6208, 0.6781, 0.6375, 0.1711, 0.004646, 0.1895, 0.004646, 0.1895, 0.1873, 0.1711, 0.1873, 0.7224, 0.5267, 0.7058, 0.5267, 0.7058, 0.5083, 0.7224, 0.5083, 0.1988, 0.004646, 0.2172, 0.004646, 0.2172, 0.1873, 0.1988, 0.1873, 0.7224, 0.4898, 0.7058, 0.4898, 0.7058, 0.4714, 0.7224, 0.4714, 0.004646, 0.004646, 0.02309, 0.004646, 0.02309, 0.1873, 0.004646, 0.1873, 0.7224, 0.4529, 0.7058, 0.4529, 0.7058, 0.4345, 0.7224, 0.4345, 0.3079, 0.004646, 0.3245, 0.004646, 0.3245, 0.1873, 0.3079, 0.1873, 0.7224, 0.416, 0.7058, 0.416, 0.7058, 0.3976, 0.7224, 0.3976, 0.3338, 0.004646, 0.3504, 0.004646, 0.3504, 0.1873, 0.3338, 0.1873, 0.03238, 0.004646, 0.05083, 0.004646, 0.05083, 0.1873, 0.03238, 0.1873, 0.2265, 0.004646, 0.245, 0.004646, 0.245, 0.1873, 0.2265, 0.1873, 0.3763, 0.3699, 0.3597, 0.3699, 0.3597, 0.1873, 0.3763, 0.1873, 0.4022, 0.3699, 0.3856, 0.3699, 0.3856, 0.1873, 0.4022, 0.1873, 0.2543, 0.004646, 0.2727, 0.004646, 0.2727, 0.1873, 0.2543, 0.1873, 0.4115, 0.004646, 0.4281, 0.004646, 0.4281, 0.1873, 0.4115, 0.1873, 0.4374, 0.004646, 0.454, 0.004646, 0.454, 0.1873, 0.4374, 0.1873, 0.06012, 0.004646, 0.07856, 0.004646, 0.07856, 0.1873, 0.06012, 0.1873, 0.4799, 0.3699, 0.4633, 0.3699, 0.4633, 0.1873, 0.4799, 0.1873, 0.08785, 0.004646, 0.1063, 0.004646, 0.1063, 0.1873, 0.08785, 0.1873, 0.4891, 0.004646, 0.5057, 0.004646, 0.5057, 0.1873, 0.4891, 0.1873, 0.1156, 0.004646, 0.134, 0.004646, 0.134, 0.1873, 0.1156, 0.1873, 0.5316, 0.3699, 0.515, 0.3699, 0.515, 0.1873, 0.5316, 0.1873, 0.1433, 0.004646, 0.1618, 0.004646, 0.1618, 0.1873, 0.1433, 0.1873, 0.1965, 0.595, 0.1965, 0.6116, 0.1799, 0.6116, 0.1799, 0.595, 0.2986, 0.004646, 0.2986, 0.1873, 0.282, 0.1873, 0.282, 0.004646, 0.5575, 0.2205, 0.5575, 0.2371, 0.5409, 0.2371, 0.5409, 0.2205, 0.7243, 0.571, 0.7058, 0.571, 0.7058, 0.5544, 0.7243, 0.5544, 0.8811, 0.702, 0.8977, 0.702, 0.8977, 0.7205, 0.8811, 0.7205, 0.02309, 0.8367, 0.02309, 0.8533, 0.004646, 0.8533, 0.004646, 0.8367, 0.02309, 0.6208, 0.02309, 0.6375, 0.004646, 0.6375, 0.004646, 0.6208, 0.02309, 0.6375, 0.02309, 0.8367, 0.004646, 0.8367, 0.004646, 0.6375, 0.8645, 0.8773, 0.8811, 0.8773, 0.8811, 0.8958, 0.8645, 0.8958, 0.5305, 0.9437, 0.6799, 0.9437, 0.6799, 0.9622, 0.5305, 0.9622, 0.5575, 0.004646, 0.5575, 0.02125, 0.5409, 0.02125, 0.5409, 0.004646, 0.5575, 0.02125, 0.5575, 0.2205, 0.5409, 0.2205, 0.5409, 0.02125, 0.1965, 0.3792, 0.1965, 0.3958, 0.1799, 0.3958, 0.1799, 0.3792, 0.1965, 0.3958, 0.1965, 0.595, 0.1799, 0.595, 0.1799, 0.3958, 0.3737, 0.8201, 0.3552, 0.8201, 0.3552, 0.6208, 0.3737, 0.6208, 0.3459, 0.3792, 0.3459, 0.3958, 0.1965, 0.3958, 0.1965, 0.3792, 0.1799, 0.8478, 0.1799, 0.8293, 0.3293, 0.8293, 0.3293, 0.8478, 0.7069, 0.004646, 0.7069, 0.02125, 0.5575, 0.02125, 0.5575, 0.004646, 0.7243, 0.7205, 0.7058, 0.7205, 0.7058, 0.571, 0.7243, 0.571, 0.7069, 0.2205, 0.7069, 0.2371, 0.5575, 0.2371, 0.5575, 0.2205, 0.8822, 0.1522, 0.8822, 0.1707, 0.7328, 0.1707, 0.7328, 0.1522, 0.3459, 0.595, 0.3459, 0.6116, 0.1965, 0.6116, 0.1965, 0.595, 0.8822, 0.004646, 0.8822, 0.02309, 0.7328, 0.02309, 0.7328, 0.004646, 0.8822, 0.02309, 0.8822, 0.04154, 0.7328, 0.04154, 0.7328, 0.02309, 0.8822, 0.04154, 0.8822, 0.05998, 0.7328, 0.05998, 0.7328, 0.04154, 0.8822, 0.05998, 0.8822, 0.07843, 0.7328, 0.07843, 0.7328, 0.05998, 0.8822, 0.07843, 0.8822, 0.09687, 0.7328, 0.09687, 0.7328, 0.07843, 0.8822, 0.09687, 0.8822, 0.1153, 0.7328, 0.1153, 0.7328, 0.09687, 0.8822, 0.1153, 0.8822, 0.1338, 0.7328, 0.1338, 0.7328, 0.1153, 0.8822, 0.1338, 0.8822, 0.1522, 0.7328, 0.1522, 0.7328, 0.1338, 0.8718, 0.7205, 0.8534, 0.7205, 0.8534, 0.571, 0.8718, 0.571, 0.8534, 0.7205, 0.835, 0.7205, 0.835, 0.571, 0.8534, 0.571, 0.835, 0.7205, 0.8165, 0.7205, 0.8165, 0.571, 0.835, 0.571, 0.8165, 0.7205, 0.7981, 0.7205, 0.7981, 0.571, 0.8165, 0.571, 0.7981, 0.7205, 0.7796, 0.7205, 0.7796, 0.571, 0.7981, 0.571, 0.7796, 0.7205, 0.7612, 0.7205, 0.7612, 0.571, 0.7796, 0.571, 0.7612, 0.7205, 0.7427, 0.7205, 0.7427, 0.571, 0.7612, 0.571, 0.7427, 0.7205, 0.7243, 0.7205, 0.7243, 0.571, 0.7427, 0.571, 0.1799, 0.9954, 0.1799, 0.9769, 0.3293, 0.9769, 0.3293, 0.9954, 0.1799, 0.9769, 0.1799, 0.9585, 0.3293, 0.9585, 0.3293, 0.9769, 0.1799, 0.9585, 0.1799, 0.94, 0.3293, 0.94, 0.3293, 0.9585, 0.1799, 0.94, 0.1799, 0.9216, 0.3293, 0.9216, 0.3293, 0.94, 0.1799, 0.9216, 0.1799, 0.9031, 0.3293, 0.9031, 0.3293, 0.9216, 0.1799, 0.9031, 0.1799, 0.8847, 0.3293, 0.8847, 0.3293, 0.9031, 0.1799, 0.8847, 0.1799, 0.8662, 0.3293, 0.8662, 0.3293, 0.8847, 0.1799, 0.8662, 0.1799, 0.8478, 0.3293, 0.8478, 0.3293, 0.8662, 0.5212, 0.8201, 0.5028, 0.8201, 0.5028, 0.6208, 0.5212, 0.6208, 0.5028, 0.8201, 0.4844, 0.8201, 0.4844, 0.6208, 0.5028, 0.6208, 0.4844, 0.8201, 0.4659, 0.8201, 0.4659, 0.6208, 0.4844, 0.6208, 0.4659, 0.8201, 0.4475, 0.8201, 0.4475, 0.6208, 0.4659, 0.6208, 0.4475, 0.8201, 0.429, 0.8201, 0.429, 0.6208, 0.4475, 0.6208, 0.429, 0.8201, 0.4106, 0.8201, 0.4106, 0.6208, 0.429, 0.6208, 0.4106, 0.8201, 0.3921, 0.8201, 0.3921, 0.6208, 0.4106, 0.6208, 0.3921, 0.8201, 0.3737, 0.8201, 0.3737, 0.6208, 0.3921, 0.6208, 0.5305, 0.7961, 0.6799, 0.7961, 0.6799, 0.8146, 0.5305, 0.8146, 0.5305, 0.8146, 0.6799, 0.8146, 0.6799, 0.833, 0.5305, 0.833, 0.5305, 0.833, 0.6799, 0.833, 0.6799, 0.8515, 0.5305, 0.8515, 0.5305, 0.8515, 0.6799, 0.8515, 0.6799, 0.8699, 0.5305, 0.8699, 0.5305, 0.8699, 0.6799, 0.8699, 0.6799, 0.8884, 0.5305, 0.8884, 0.5305, 0.8884, 0.6799, 0.8884, 0.6799, 0.9068, 0.5305, 0.9068, 0.5305, 0.9068, 0.6799, 0.9068, 0.6799, 0.9253, 0.5305, 0.9253, 0.5305, 0.9253, 0.6799, 0.9253, 0.6799, 0.9437, 0.5305, 0.9437, 0.8645, 0.7297, 0.8811, 0.7297, 0.8811, 0.7482, 0.8645, 0.7482, 0.8645, 0.7482, 0.8811, 0.7482, 0.8811, 0.7666, 0.8645, 0.7666, 0.8645, 0.7666, 0.8811, 0.7666, 0.8811, 0.7851, 0.8645, 0.7851, 0.8645, 0.7851, 0.8811, 0.7851, 0.8811, 0.8035, 0.8645, 0.8035, 0.8645, 0.8035, 0.8811, 0.8035, 0.8811, 0.822, 0.8645, 0.822, 0.8645, 0.822, 0.8811, 0.822, 0.8811, 0.8404, 0.8645, 0.8404, 0.8645, 0.8404, 0.8811, 0.8404, 0.8811, 0.8589, 0.8645, 0.8589, 0.8645, 0.8589, 0.8811, 0.8589, 0.8811, 0.8773, 0.8645, 0.8773, 0.1707, 0.6375, 0.1707, 0.8367, 0.1522, 0.8367, 0.1522, 0.6375, 0.1522, 0.6375, 0.1522, 0.8367, 0.1338, 0.8367, 0.1338, 0.6375, 0.1338, 0.6375, 0.1338, 0.8367, 0.1153, 0.8367, 0.1153, 0.6375, 0.1153, 0.6375, 0.1153, 0.8367, 0.09687, 0.8367, 0.09687, 0.6375, 0.09687, 0.6375, 0.09687, 0.8367, 0.07843, 0.8367, 0.07843, 0.6375, 0.07843, 0.6375, 0.07843, 0.8367, 0.05998, 0.8367, 0.05998, 0.6375, 0.05998, 0.6375, 0.05998, 0.8367, 0.04154, 0.8367, 0.04154, 0.6375, 0.04154, 0.6375, 0.04154, 0.8367, 0.02309, 0.8367, 0.02309, 0.6375, 0.1707, 0.6208, 0.1707, 0.6375, 0.1522, 0.6375, 0.1522, 0.6208, 0.1522, 0.6208, 0.1522, 0.6375, 0.1338, 0.6375, 0.1338, 0.6208, 0.1338, 0.6208, 0.1338, 0.6375, 0.1153, 0.6375, 0.1153, 0.6208, 0.1153, 0.6208, 0.1153, 0.6375, 0.09687, 0.6375, 0.09687, 0.6208, 0.09687, 0.6208, 0.09687, 0.6375, 0.07843, 0.6375, 0.07843, 0.6208, 0.07843, 0.6208, 0.07843, 0.6375, 0.05998, 0.6375, 0.05998, 0.6208, 0.05998, 0.6208, 0.05998, 0.6375, 0.04154, 0.6375, 0.04154, 0.6208, 0.04154, 0.6208, 0.04154, 0.6375, 0.02309, 0.6375, 0.02309, 0.6208, 0.1707, 0.8367, 0.1707, 0.8533, 0.1522, 0.8533, 0.1522, 0.8367, 0.1522, 0.8367, 0.1522, 0.8533, 0.1338, 0.8533, 0.1338, 0.8367, 0.1338, 0.8367, 0.1338, 0.8533, 0.1153, 0.8533, 0.1153, 0.8367, 0.1153, 0.8367, 0.1153, 0.8533, 0.09687, 0.8533, 0.09687, 0.8367, 0.09687, 0.8367, 0.09687, 0.8533, 0.07843, 0.8533, 0.07843, 0.8367, 0.07843, 0.8367, 0.07843, 0.8533, 0.05998, 0.8533, 0.05998, 0.8367, 0.05998, 0.8367, 0.05998, 0.8533, 0.04154, 0.8533, 0.04154, 0.8367, 0.04154, 0.8367, 0.04154, 0.8533, 0.02309, 0.8533, 0.02309, 0.8367, 0.8811, 0.5544, 0.8977, 0.5544, 0.8977, 0.5729, 0.8811, 0.5729, 0.8811, 0.5729, 0.8977, 0.5729, 0.8977, 0.5913, 0.8811, 0.5913, 0.8811, 0.5913, 0.8977, 0.5913, 0.8977, 0.6098, 0.8811, 0.6098, 0.8811, 0.6098, 0.8977, 0.6098, 0.8977, 0.6282, 0.8811, 0.6282, 0.8811, 0.6282, 0.8977, 0.6282, 0.8977, 0.6467, 0.8811, 0.6467, 0.8811, 0.6467, 0.8977, 0.6467, 0.8977, 0.6651, 0.8811, 0.6651, 0.8811, 0.6651, 0.8977, 0.6651, 0.8977, 0.6836, 0.8811, 0.6836, 0.8811, 0.6836, 0.8977, 0.6836, 0.8977, 0.702, 0.8811, 0.702, 0.8718, 0.571, 0.8534, 0.571, 0.8534, 0.5544, 0.8718, 0.5544, 0.8534, 0.571, 0.835, 0.571, 0.835, 0.5544, 0.8534, 0.5544, 0.835, 0.571, 0.8165, 0.571, 0.8165, 0.5544, 0.835, 0.5544, 0.8165, 0.571, 0.7981, 0.571, 0.7981, 0.5544, 0.8165, 0.5544, 0.7981, 0.571, 0.7796, 0.571, 0.7796, 0.5544, 0.7981, 0.5544, 0.7796, 0.571, 0.7612, 0.571, 0.7612, 0.5544, 0.7796, 0.5544, 0.7612, 0.571, 0.7427, 0.571, 0.7427, 0.5544, 0.7612, 0.5544, 0.7427, 0.571, 0.7243, 0.571, 0.7243, 0.5544, 0.7427, 0.5544, 0.1711, 0.3699, 0.1711, 0.1873, 0.1895, 0.1873, 0.1895, 0.3699, 0.7328, 0.02309, 0.7328, 0.04154, 0.7162, 0.04154, 0.7162, 0.02309, 0.1988, 0.3699, 0.1988, 0.1873, 0.2172, 0.1873, 0.2172, 0.3699, 0.7328, 0.05998, 0.7328, 0.07843, 0.7162, 0.07843, 0.7162, 0.05998, 0.004646, 0.3699, 0.004646, 0.1873, 0.02309, 0.1873, 0.02309, 0.3699, 0.7328, 0.09687, 0.7328, 0.1153, 0.7162, 0.1153, 0.7162, 0.09687, 0.3079, 0.3699, 0.3079, 0.1873, 0.3245, 0.1873, 0.3245, 0.3699, 0.7328, 0.1338, 0.7328, 0.1522, 0.7162, 0.1522, 0.7162, 0.1338, 0.3338, 0.3699, 0.3338, 0.1873, 0.3504, 0.1873, 0.3504, 0.3699, 0.03238, 0.3699, 0.03238, 0.1873, 0.05083, 0.1873, 0.05083, 0.3699, 0.2265, 0.3699, 0.2265, 0.1873, 0.245, 0.1873, 0.245, 0.3699, 0.3763, 0.004646, 0.3763, 0.1873, 0.3597, 0.1873, 0.3597, 0.004646, 0.4022, 0.004646, 0.4022, 0.1873, 0.3856, 0.1873, 0.3856, 0.004646, 0.2543, 0.3699, 0.2543, 0.1873, 0.2727, 0.1873, 0.2727, 0.3699, 0.4115, 0.3699, 0.4115, 0.1873, 0.4281, 0.1873, 0.4281, 0.3699, 0.4374, 0.3699, 0.4374, 0.1873, 0.454, 0.1873, 0.454, 0.3699, 0.06012, 0.3699, 0.06012, 0.1873, 0.07856, 0.1873, 0.07856, 0.3699, 0.4799, 0.004646, 0.4799, 0.1873, 0.4633, 0.1873, 0.4633, 0.004646, 0.08785, 0.3699, 0.08785, 0.1873, 0.1063, 0.1873, 0.1063, 0.3699, 0.4891, 0.3699, 0.4891, 0.1873, 0.5057, 0.1873, 0.5057, 0.3699, 0.1156, 0.3699, 0.1156, 0.1873, 0.134, 0.1873, 0.134, 0.3699, 0.5316, 0.004646, 0.5316, 0.1873, 0.515, 0.1873, 0.515, 0.004646, 0.1433, 0.3699, 0.1433, 0.1873, 0.1618, 0.1873, 0.1618, 0.3699])
me_cube_001.materials.append(mat_wood_planks_dirt)
me_cube_001.materials.append(mat_granular_concrete)
me_cube_001.update()
me_cube_002 = bpy.data.meshes.new('Cube.002')
me_cube_002.from_pydata([(-0.25, -1.25, 0.0), (-0.25, -1.25, 0.5), (-0.25, -0.55, 0.0), (-0.25, -0.55, 0.5), (0.25, -1.25, 0.0), (0.25, -1.25, 0.5), (0.25, -0.55, 0.0), (0.25, -0.55, 0.5), (-0.25, -0.6, 0.0), (-0.25, -1.2, 0.0), (-0.25, -1.2, 0.5), (-0.25, -0.6, 0.5), (0.25, -1.2, 0.0), (0.25, -0.6, 0.0), (0.25, -0.6, 0.5), (0.25, -1.2, 0.5), (-0.25, -1.25, 0.45), (-0.25, -0.55, 0.45), (0.25, -0.55, 0.45), (0.25, -1.25, 0.45), (0.25, -0.6, 0.45), (0.25, -1.2, 0.45), (-0.25, -1.2, 0.45), (-0.25, -0.6, 0.45), (0.1944, -0.55, 0.0), (0.1389, -0.55, 0.0), (0.08333, -0.55, 0.0), (0.02778, -0.55, 0.0), (-0.02778, -0.55, 0.0), (-0.08333, -0.55, 0.0), (-0.1389, -0.55, 0.0), (-0.1944, -0.55, 0.0), (-0.1944, -0.55, 0.5), (-0.1389, -0.55, 0.5), (-0.08333, -0.55, 0.5), (-0.02778, -0.55, 0.5), (0.02778, -0.55, 0.5), (0.08333, -0.55, 0.5), (0.1389, -0.55, 0.5), (0.1944, -0.55, 0.5), (-0.1944, -1.25, 0.0), (-0.1389, -1.25, 0.0), (-0.08333, -1.25, 0.0), (-0.02778, -1.25, 0.0), (0.02778, -1.25, 0.0), (0.08333, -1.25, 0.0), (0.1389, -1.25, 0.0), (0.1944, -1.25, 0.0), (0.1944, -1.25, 0.5), (0.1389, -1.25, 0.5), (0.08333, -1.25, 0.5), (0.02778, -1.25, 0.5), (-0.02778, -1.25, 0.5), (-0.08333, -1.25, 0.5), (-0.1389, -1.25, 0.5), (-0.1944, -1.25, 0.5), (-0.1944, -1.2, 0.45), (-0.1389, -1.2, 0.45), (-0.08333, -1.2, 0.45), (-0.02778, -1.2, 0.45), (0.02778, -1.2, 0.45), (0.08333, -1.2, 0.45), (0.1389, -1.2, 0.45), (0.1944, -1.2, 0.45), (0.1944, -0.6, 0.45), (0.1389, -0.6, 0.45), (0.08333, -0.6, 0.45), (0.02778, -0.6, 0.45), (-0.02778, -0.6, 0.45), (-0.08333, -0.6, 0.45), (-0.1389, -0.6, 0.45), (-0.1944, -0.6, 0.45), (-0.1944, -0.6, 0.5), (-0.1389, -0.6, 0.5), (-0.08333, -0.6, 0.5), (-0.02778, -0.6, 0.5), (0.02778, -0.6, 0.5), (0.08333, -0.6, 0.5), (0.1389, -0.6, 0.5), (0.1944, -0.6, 0.5), (-0.1944, -1.2, 0.5), (-0.1389, -1.2, 0.5), (-0.08333, -1.2, 0.5), (-0.02778, -1.2, 0.5), (0.02778, -1.2, 0.5), (0.08333, -1.2, 0.5), (0.1389, -1.2, 0.5), (0.1944, -1.2, 0.5), (0.1944, -0.6, 0.0), (0.1389, -0.6, 0.0), (0.08333, -0.6, 0.0), (0.02778, -0.6, 0.0), (-0.02778, -0.6, 0.0), (-0.08333, -0.6, 0.0), (-0.1389, -0.6, 0.0), (-0.1944, -0.6, 0.0), (0.1944, -1.2, 0.0), (0.1389, -1.2, 0.0), (0.08333, -1.2, 0.0), (0.02778, -1.2, 0.0), (-0.02778, -1.2, 0.0), (-0.08333, -1.2, 0.0), (-0.1389, -1.2, 0.0), (-0.1944, -1.2, 0.0), (0.1944, -1.25, 0.45), (0.1389, -1.25, 0.45), (0.08333, -1.25, 0.45), (0.02778, -1.25, 0.45), (-0.02778, -1.25, 0.45), (-0.08333, -1.25, 0.45), (-0.1389, -1.25, 0.45), (-0.1944, -1.25, 0.45), (-0.1944, -0.55, 0.45), (-0.1389, -0.55, 0.45), (-0.08333, -0.55, 0.45), (-0.02778, -0.55, 0.45), (0.02778, -0.55, 0.45), (0.08333, -0.55, 0.45), (0.1389, -0.55, 0.45), (0.1944, -0.55, 0.45), (0.1944, 0.0, 0.5), (0.25, 0.0, 0.5), (-0.25, 0.0, 0.5), (-0.25, 0.0, 0.45), (0.25, 0.0, 0.45), (0.1944, 0.0, 0.45), (-0.1944, 0.0, 0.5), (-0.1389, 0.0, 0.5), (-0.08333, 0.0, 0.5), (-0.02778, 0.0, 0.5), (0.02778, 0.0, 0.5), (0.08333, 0.0, 0.5), (0.1389, 0.0, 0.5), (-0.1944, 0.0, 0.45), (-0.1389, 0.0, 0.45), (-0.08333, 0.0, 0.45), (-0.02778, 0.0, 0.45), (0.02778, 0.0, 0.45), (0.08333, 0.0, 0.45), (0.1389, 0.0, 0.45), (-0.25, 1.25, 0.0), (-0.25, 1.25, 0.5), (-0.25, 0.55, 0.0), (-0.25, 0.55, 0.5), (0.25, 1.25, 0.0), (0.25, 1.25, 0.5), (0.25, 0.55, 0.0), (0.25, 0.55, 0.5), (-0.25, 0.6, 0.0), (-0.25, 1.2, 0.0), (-0.25, 1.2, 0.5), (-0.25, 0.6, 0.5), (0.25, 1.2, 0.0), (0.25, 0.6, 0.0), (0.25, 0.6, 0.5), (0.25, 1.2, 0.5), (-0.25, 1.25, 0.45), (-0.25, 0.55, 0.45), (0.25, 0.55, 0.45), (0.25, 1.25, 0.45), (0.25, 0.6, 0.45), (0.25, 1.2, 0.45), (-0.25, 1.2, 0.45), (-0.25, 0.6, 0.45), (0.1944, 0.55, 0.0), (0.1389, 0.55, 0.0), (0.08333, 0.55, 0.0), (0.02778, 0.55, 0.0), (-0.02778, 0.55, 0.0), (-0.08333, 0.55, 0.0), (-0.1389, 0.55, 0.0), (-0.1944, 0.55, 0.0), (-0.1944, 0.55, 0.5), (-0.1389, 0.55, 0.5), (-0.08333, 0.55, 0.5), (-0.02778, 0.55, 0.5), (0.02778, 0.55, 0.5), (0.08333, 0.55, 0.5), (0.1389, 0.55, 0.5), (0.1944, 0.55, 0.5), (-0.1944, 1.25, 0.0), (-0.1389, 1.25, 0.0), (-0.08333, 1.25, 0.0), (-0.02778, 1.25, 0.0), (0.02778, 1.25, 0.0), (0.08333, 1.25, 0.0), (0.1389, 1.25, 0.0), (0.1944, 1.25, 0.0), (0.1944, 1.25, 0.5), (0.1389, 1.25, 0.5), (0.08333, 1.25, 0.5), (0.02778, 1.25, 0.5), (-0.02778, 1.25, 0.5), (-0.08333, 1.25, 0.5), (-0.1389, 1.25, 0.5), (-0.1944, 1.25, 0.5), (-0.1944, 1.2, 0.45), (-0.1389, 1.2, 0.45), (-0.08333, 1.2, 0.45), (-0.02778, 1.2, 0.45), (0.02778, 1.2, 0.45), (0.08333, 1.2, 0.45), (0.1389, 1.2, 0.45), (0.1944, 1.2, 0.45), (0.1944, 0.6, 0.45), (0.1389, 0.6, 0.45), (0.08333, 0.6, 0.45), (0.02778, 0.6, 0.45), (-0.02778, 0.6, 0.45), (-0.08333, 0.6, 0.45), (-0.1389, 0.6, 0.45), (-0.1944, 0.6, 0.45), (-0.1944, 0.6, 0.5), (-0.1389, 0.6, 0.5), (-0.08333, 0.6, 0.5), (-0.02778, 0.6, 0.5), (0.02778, 0.6, 0.5), (0.08333, 0.6, 0.5), (0.1389, 0.6, 0.5), (0.1944, 0.6, 0.5), (-0.1944, 1.2, 0.5), (-0.1389, 1.2, 0.5), (-0.08333, 1.2, 0.5), (-0.02778, 1.2, 0.5), (0.02778, 1.2, 0.5), (0.08333, 1.2, 0.5), (0.1389, 1.2, 0.5), (0.1944, 1.2, 0.5), (0.1944, 0.6, 0.0), (0.1389, 0.6, 0.0), (0.08333, 0.6, 0.0), (0.02778, 0.6, 0.0), (-0.02778, 0.6, 0.0), (-0.08333, 0.6, 0.0), (-0.1389, 0.6, 0.0), (-0.1944, 0.6, 0.0), (0.1944, 1.2, 0.0), (0.1389, 1.2, 0.0), (0.08333, 1.2, 0.0), (0.02778, 1.2, 0.0), (-0.02778, 1.2, 0.0), (-0.08333, 1.2, 0.0), (-0.1389, 1.2, 0.0), (-0.1944, 1.2, 0.0), (0.1944, 1.25, 0.45), (0.1389, 1.25, 0.45), (0.08333, 1.25, 0.45), (0.02778, 1.25, 0.45), (-0.02778, 1.25, 0.45), (-0.08333, 1.25, 0.45), (-0.1389, 1.25, 0.45), (-0.1944, 1.25, 0.45), (-0.1944, 0.55, 0.45), (-0.1389, 0.55, 0.45), (-0.08333, 0.55, 0.45), (-0.02778, 0.55, 0.45), (0.02778, 0.55, 0.45), (0.08333, 0.55, 0.45), (0.1389, 0.55, 0.45), (0.1944, 0.55, 0.45)], [], [(23, 11, 3, 17), (119, 39, 120, 125), (21, 15, 5, 19), (111, 55, 1, 16), (96, 12, 4, 47), (80, 10, 1, 55), (32, 3, 11, 72), (72, 11, 10, 80), (24, 6, 13, 88), (63, 21, 12, 96), (18, 7, 14, 20), (20, 14, 15, 21), (16, 1, 10, 22), (22, 10, 11, 23), (63, 64, 20, 21), (0, 16, 22, 9), (64, 88, 13, 20), (6, 18, 20, 13), (40, 111, 16, 0), (12, 21, 19, 4), (24, 119, 18, 6), (8, 23, 17, 2), (2, 17, 112, 31), (31, 112, 113, 30), (30, 113, 114, 29), (29, 114, 115, 28), (28, 115, 116, 27), (27, 116, 117, 26), (26, 117, 118, 25), (25, 118, 119, 24), (4, 19, 104, 47), (47, 104, 105, 46), (46, 105, 106, 45), (45, 106, 107, 44), (44, 107, 108, 43), (43, 108, 109, 42), (42, 109, 110, 41), (41, 110, 111, 40), (23, 8, 95, 71), (71, 95, 94, 70), (70, 94, 93, 69), (69, 93, 92, 68), (68, 92, 91, 67), (67, 91, 90, 66), (66, 90, 89, 65), (65, 89, 88, 64), (22, 23, 71, 56), (56, 71, 70, 57), (57, 70, 69, 58), (58, 69, 68, 59), (59, 68, 67, 60), (60, 67, 66, 61), (61, 66, 65, 62), (62, 65, 64, 63), (22, 56, 103, 9), (56, 57, 102, 103), (57, 58, 101, 102), (58, 59, 100, 101), (59, 60, 99, 100), (60, 61, 98, 99), (61, 62, 97, 98), (62, 63, 96, 97), (2, 31, 95, 8), (31, 30, 94, 95), (30, 29, 93, 94), (29, 28, 92, 93), (28, 27, 91, 92), (27, 26, 90, 91), (26, 25, 89, 90), (25, 24, 88, 89), (14, 79, 87, 15), (79, 78, 86, 87), (78, 77, 85, 86), (77, 76, 84, 85), (76, 75, 83, 84), (75, 74, 82, 83), (74, 73, 81, 82), (73, 72, 80, 81), (7, 39, 79, 14), (39, 38, 78, 79), (38, 37, 77, 78), (37, 36, 76, 77), (36, 35, 75, 76), (35, 34, 74, 75), (34, 33, 73, 74), (33, 32, 72, 73), (15, 87, 48, 5), (87, 86, 49, 48), (86, 85, 50, 49), (85, 84, 51, 50), (84, 83, 52, 51), (83, 82, 53, 52), (82, 81, 54, 53), (81, 80, 55, 54), (9, 103, 40, 0), (103, 102, 41, 40), (102, 101, 42, 41), (101, 100, 43, 42), (100, 99, 44, 43), (99, 98, 45, 44), (98, 97, 46, 45), (97, 96, 47, 46), (19, 5, 48, 104), (104, 48, 49, 105), (105, 49, 50, 106), (106, 50, 51, 107), (107, 51, 52, 108), (108, 52, 53, 109), (109, 53, 54, 110), (110, 54, 55, 111), (39, 7, 121, 120), (112, 32, 33, 113), (18, 119, 125, 124), (114, 34, 35, 115), (118, 117, 138, 139), (116, 36, 37, 117), (38, 118, 139, 132), (118, 38, 39, 119), (32, 112, 133, 126), (37, 38, 132, 131), (112, 17, 123, 133), (17, 3, 122, 123), (113, 33, 127, 134), (3, 32, 126, 122), (7, 18, 124, 121), (34, 114, 135, 128), (114, 113, 134, 135), (115, 35, 129, 136), (33, 34, 128, 127), (36, 116, 137, 130), (116, 115, 136, 137), (117, 37, 131, 138), (35, 36, 130, 129), (163, 157, 143, 151), (259, 125, 120, 179), (161, 159, 145, 155), (251, 156, 141, 195), (236, 187, 144, 152), (220, 195, 141, 150), (172, 212, 151, 143), (212, 220, 150, 151), (164, 228, 153, 146), (203, 236, 152, 161), (158, 160, 154, 147), (160, 161, 155, 154), (156, 162, 150, 141), (162, 163, 151, 150), (203, 161, 160, 204), (140, 149, 162, 156), (204, 160, 153, 228), (146, 153, 160, 158), (180, 140, 156, 251), (152, 144, 159, 161), (164, 146, 158, 259), (148, 142, 157, 163), (142, 171, 252, 157), (171, 170, 253, 252), (170, 169, 254, 253), (169, 168, 255, 254), (168, 167, 256, 255), (167, 166, 257, 256), (166, 165, 258, 257), (165, 164, 259, 258), (144, 187, 244, 159), (187, 186, 245, 244), (186, 185, 246, 245), (185, 184, 247, 246), (184, 183, 248, 247), (183, 182, 249, 248), (182, 181, 250, 249), (181, 180, 251, 250), (163, 211, 235, 148), (211, 210, 234, 235), (210, 209, 233, 234), (209, 208, 232, 233), (208, 207, 231, 232), (207, 206, 230, 231), (206, 205, 229, 230), (205, 204, 228, 229), (162, 196, 211, 163), (196, 197, 210, 211), (197, 198, 209, 210), (198, 199, 208, 209), (199, 200, 207, 208), (200, 201, 206, 207), (201, 202, 205, 206), (202, 203, 204, 205), (162, 149, 243, 196), (196, 243, 242, 197), (197, 242, 241, 198), (198, 241, 240, 199), (199, 240, 239, 200), (200, 239, 238, 201), (201, 238, 237, 202), (202, 237, 236, 203), (142, 148, 235, 171), (171, 235, 234, 170), (170, 234, 233, 169), (169, 233, 232, 168), (168, 232, 231, 167), (167, 231, 230, 166), (166, 230, 229, 165), (165, 229, 228, 164), (154, 155, 227, 219), (219, 227, 226, 218), (218, 226, 225, 217), (217, 225, 224, 216), (216, 224, 223, 215), (215, 223, 222, 214), (214, 222, 221, 213), (213, 221, 220, 212), (147, 154, 219, 179), (179, 219, 218, 178), (178, 218, 217, 177), (177, 217, 216, 176), (176, 216, 215, 175), (175, 215, 214, 174), (174, 214, 213, 173), (173, 213, 212, 172), (155, 145, 188, 227), (227, 188, 189, 226), (226, 189, 190, 225), (225, 190, 191, 224), (224, 191, 192, 223), (223, 192, 193, 222), (222, 193, 194, 221), (221, 194, 195, 220), (149, 140, 180, 243), (243, 180, 181, 242), (242, 181, 182, 241), (241, 182, 183, 240), (240, 183, 184, 239), (239, 184, 185, 238), (238, 185, 186, 237), (237, 186, 187, 236), (159, 244, 188, 145), (244, 245, 189, 188), (245, 246, 190, 189), (246, 247, 191, 190), (247, 248, 192, 191), (248, 249, 193, 192), (249, 250, 194, 193), (250, 251, 195, 194), (179, 120, 121, 147), (252, 253, 173, 172), (158, 124, 125, 259), (254, 255, 175, 174), (258, 139, 138, 257), (256, 257, 177, 176), (178, 132, 139, 258), (258, 259, 179, 178), (172, 126, 133, 252), (177, 131, 132, 178), (252, 133, 123, 157), (157, 123, 122, 143), (253, 134, 127, 173), (143, 122, 126, 172), (147, 121, 124, 158), (174, 128, 135, 254), (254, 135, 134, 253), (255, 136, 129, 175), (173, 127, 128, 174), (176, 130, 137, 256), (256, 137, 136, 255), (257, 138, 131, 177), (175, 129, 130, 176)])
_uv = me_cube_002.uv_layers.new(name='UVMap')
_uv.uv.foreach_set('vector', [0.3718, 0.3958, 0.3552, 0.3958, 0.3552, 0.3792, 0.3718, 0.3792, 0.2986, 0.3699, 0.282, 0.3699, 0.282, 0.1873, 0.2986, 0.1873, 0.02125, 0.3958, 0.004646, 0.3958, 0.004646, 0.3792, 0.02125, 0.3792, 0.6781, 0.6375, 0.6781, 0.6208, 0.6965, 0.6208, 0.6965, 0.6375, 0.8977, 0.5267, 0.8977, 0.5452, 0.8811, 0.5452, 0.8811, 0.5267, 0.549, 0.3958, 0.5305, 0.3958, 0.5305, 0.3792, 0.549, 0.3792, 0.549, 0.6116, 0.5305, 0.6116, 0.5305, 0.595, 0.549, 0.595, 0.549, 0.595, 0.5305, 0.595, 0.5305, 0.3958, 0.549, 0.3958, 0.8915, 0.3275, 0.8915, 0.3459, 0.8749, 0.3459, 0.8749, 0.3275, 0.7162, 0.1984, 0.7162, 0.1799, 0.8656, 0.1799, 0.8656, 0.1984, 0.02125, 0.6116, 0.004646, 0.6116, 0.004646, 0.595, 0.02125, 0.595, 0.02125, 0.595, 0.004646, 0.595, 0.004646, 0.3958, 0.02125, 0.3958, 0.3718, 0.6116, 0.3552, 0.6116, 0.3552, 0.595, 0.3718, 0.595, 0.3718, 0.595, 0.3552, 0.595, 0.3552, 0.3958, 0.3718, 0.3958, 0.1984, 0.6208, 0.1984, 0.8201, 0.1799, 0.8201, 0.1799, 0.6208, 0.5212, 0.6116, 0.3718, 0.6116, 0.3718, 0.595, 0.5212, 0.595, 0.7058, 0.8773, 0.8552, 0.8773, 0.8552, 0.8958, 0.7058, 0.8958, 0.1707, 0.6116, 0.02125, 0.6116, 0.02125, 0.595, 0.1707, 0.595, 0.6781, 0.7869, 0.6781, 0.6375, 0.6965, 0.6375, 0.6965, 0.7869, 0.1707, 0.3958, 0.02125, 0.3958, 0.02125, 0.3792, 0.1707, 0.3792, 0.8718, 0.3976, 0.7224, 0.3976, 0.7224, 0.3792, 0.8718, 0.3792, 0.5212, 0.3958, 0.3718, 0.3958, 0.3718, 0.3792, 0.5212, 0.3792, 0.8718, 0.5452, 0.7224, 0.5452, 0.7224, 0.5267, 0.8718, 0.5267, 0.8718, 0.5267, 0.7224, 0.5267, 0.7224, 0.5083, 0.8718, 0.5083, 0.8718, 0.5083, 0.7224, 0.5083, 0.7224, 0.4898, 0.8718, 0.4898, 0.8718, 0.4898, 0.7224, 0.4898, 0.7224, 0.4714, 0.8718, 0.4714, 0.8718, 0.4714, 0.7224, 0.4714, 0.7224, 0.4529, 0.8718, 0.4529, 0.8718, 0.4529, 0.7224, 0.4529, 0.7224, 0.4345, 0.8718, 0.4345, 0.8718, 0.4345, 0.7224, 0.4345, 0.7224, 0.416, 0.8718, 0.416, 0.8718, 0.416, 0.7224, 0.416, 0.7224, 0.3976, 0.8718, 0.3976, 0.5305, 0.7869, 0.5305, 0.6375, 0.549, 0.6375, 0.549, 0.7869, 0.549, 0.7869, 0.549, 0.6375, 0.5674, 0.6375, 0.5674, 0.7869, 0.5674, 0.7869, 0.5674, 0.6375, 0.5859, 0.6375, 0.5859, 0.7869, 0.5859, 0.7869, 0.5859, 0.6375, 0.6043, 0.6375, 0.6043, 0.7869, 0.6043, 0.7869, 0.6043, 0.6375, 0.6228, 0.6375, 0.6228, 0.7869, 0.6228, 0.7869, 0.6228, 0.6375, 0.6412, 0.6375, 0.6412, 0.7869, 0.6412, 0.7869, 0.6412, 0.6375, 0.6597, 0.6375, 0.6597, 0.7869, 0.6597, 0.7869, 0.6597, 0.6375, 0.6781, 0.6375, 0.6781, 0.7869, 0.7058, 0.7297, 0.8552, 0.7297, 0.8552, 0.7482, 0.7058, 0.7482, 0.7058, 0.7482, 0.8552, 0.7482, 0.8552, 0.7666, 0.7058, 0.7666, 0.7058, 0.7666, 0.8552, 0.7666, 0.8552, 0.7851, 0.7058, 0.7851, 0.7058, 0.7851, 0.8552, 0.7851, 0.8552, 0.8035, 0.7058, 0.8035, 0.7058, 0.8035, 0.8552, 0.8035, 0.8552, 0.822, 0.7058, 0.822, 0.7058, 0.822, 0.8552, 0.822, 0.8552, 0.8404, 0.7058, 0.8404, 0.7058, 0.8404, 0.8552, 0.8404, 0.8552, 0.8589, 0.7058, 0.8589, 0.7058, 0.8589, 0.8552, 0.8589, 0.8552, 0.8773, 0.7058, 0.8773, 0.3459, 0.6208, 0.3459, 0.8201, 0.3275, 0.8201, 0.3275, 0.6208, 0.3275, 0.6208, 0.3275, 0.8201, 0.3091, 0.8201, 0.3091, 0.6208, 0.3091, 0.6208, 0.3091, 0.8201, 0.2906, 0.8201, 0.2906, 0.6208, 0.2906, 0.6208, 0.2906, 0.8201, 0.2722, 0.8201, 0.2722, 0.6208, 0.2722, 0.6208, 0.2722, 0.8201, 0.2537, 0.8201, 0.2537, 0.6208, 0.2537, 0.6208, 0.2537, 0.8201, 0.2353, 0.8201, 0.2353, 0.6208, 0.2353, 0.6208, 0.2353, 0.8201, 0.2168, 0.8201, 0.2168, 0.6208, 0.2168, 0.6208, 0.2168, 0.8201, 0.1984, 0.8201, 0.1984, 0.6208, 0.7162, 0.3459, 0.7162, 0.3275, 0.8656, 0.3275, 0.8656, 0.3459, 0.7162, 0.3275, 0.7162, 0.3091, 0.8656, 0.3091, 0.8656, 0.3275, 0.7162, 0.3091, 0.7162, 0.2906, 0.8656, 0.2906, 0.8656, 0.3091, 0.7162, 0.2906, 0.7162, 0.2722, 0.8656, 0.2722, 0.8656, 0.2906, 0.7162, 0.2722, 0.7162, 0.2537, 0.8656, 0.2537, 0.8656, 0.2722, 0.7162, 0.2537, 0.7162, 0.2353, 0.8656, 0.2353, 0.8656, 0.2537, 0.7162, 0.2353, 0.7162, 0.2168, 0.8656, 0.2168, 0.8656, 0.2353, 0.7162, 0.2168, 0.7162, 0.1984, 0.8656, 0.1984, 0.8656, 0.2168, 0.8915, 0.1799, 0.8915, 0.1984, 0.8749, 0.1984, 0.8749, 0.1799, 0.8915, 0.1984, 0.8915, 0.2168, 0.8749, 0.2168, 0.8749, 0.1984, 0.8915, 0.2168, 0.8915, 0.2353, 0.8749, 0.2353, 0.8749, 0.2168, 0.8915, 0.2353, 0.8915, 0.2537, 0.8749, 0.2537, 0.8749, 0.2353, 0.8915, 0.2537, 0.8915, 0.2722, 0.8749, 0.2722, 0.8749, 0.2537, 0.8915, 0.2722, 0.8915, 0.2906, 0.8749, 0.2906, 0.8749, 0.2722, 0.8915, 0.2906, 0.8915, 0.3091, 0.8749, 0.3091, 0.8749, 0.2906, 0.8915, 0.3091, 0.8915, 0.3275, 0.8749, 0.3275, 0.8749, 0.3091, 0.6965, 0.595, 0.6781, 0.595, 0.6781, 0.3958, 0.6965, 0.3958, 0.6781, 0.595, 0.6597, 0.595, 0.6597, 0.3958, 0.6781, 0.3958, 0.6597, 0.595, 0.6412, 0.595, 0.6412, 0.3958, 0.6597, 0.3958, 0.6412, 0.595, 0.6228, 0.595, 0.6228, 0.3958, 0.6412, 0.3958, 0.6228, 0.595, 0.6043, 0.595, 0.6043, 0.3958, 0.6228, 0.3958, 0.6043, 0.595, 0.5859, 0.595, 0.5859, 0.3958, 0.6043, 0.3958, 0.5859, 0.595, 0.5674, 0.595, 0.5674, 0.3958, 0.5859, 0.3958, 0.5674, 0.595, 0.549, 0.595, 0.549, 0.3958, 0.5674, 0.3958, 0.6965, 0.6116, 0.6781, 0.6116, 0.6781, 0.595, 0.6965, 0.595, 0.6781, 0.6116, 0.6597, 0.6116, 0.6597, 0.595, 0.6781, 0.595, 0.6597, 0.6116, 0.6412, 0.6116, 0.6412, 0.595, 0.6597, 0.595, 0.6412, 0.6116, 0.6228, 0.6116, 0.6228, 0.595, 0.6412, 0.595, 0.6228, 0.6116, 0.6043, 0.6116, 0.6043, 0.595, 0.6228, 0.595, 0.6043, 0.6116, 0.5859, 0.6116, 0.5859, 0.595, 0.6043, 0.595, 0.5859, 0.6116, 0.5674, 0.6116, 0.5674, 0.595, 0.5859, 0.595, 0.5674, 0.6116, 0.549, 0.6116, 0.549, 0.595, 0.5674, 0.595, 0.6965, 0.3958, 0.6781, 0.3958, 0.6781, 0.3792, 0.6965, 0.3792, 0.6781, 0.3958, 0.6597, 0.3958, 0.6597, 0.3792, 0.6781, 0.3792, 0.6597, 0.3958, 0.6412, 0.3958, 0.6412, 0.3792, 0.6597, 0.3792, 0.6412, 0.3958, 0.6228, 0.3958, 0.6228, 0.3792, 0.6412, 0.3792, 0.6228, 0.3958, 0.6043, 0.3958, 0.6043, 0.3792, 0.6228, 0.3792, 0.6043, 0.3958, 0.5859, 0.3958, 0.5859, 0.3792, 0.6043, 0.3792, 0.5859, 0.3958, 0.5674, 0.3958, 0.5674, 0.3792, 0.5859, 0.3792, 0.5674, 0.3958, 0.549, 0.3958, 0.549, 0.3792, 0.5674, 0.3792, 0.8977, 0.3792, 0.8977, 0.3976, 0.8811, 0.3976, 0.8811, 0.3792, 0.8977, 0.3976, 0.8977, 0.416, 0.8811, 0.416, 0.8811, 0.3976, 0.8977, 0.416, 0.8977, 0.4345, 0.8811, 0.4345, 0.8811, 0.416, 0.8977, 0.4345, 0.8977, 0.4529, 0.8811, 0.4529, 0.8811, 0.4345, 0.8977, 0.4529, 0.8977, 0.4714, 0.8811, 0.4714, 0.8811, 0.4529, 0.8977, 0.4714, 0.8977, 0.4898, 0.8811, 0.4898, 0.8811, 0.4714, 0.8977, 0.4898, 0.8977, 0.5083, 0.8811, 0.5083, 0.8811, 0.4898, 0.8977, 0.5083, 0.8977, 0.5267, 0.8811, 0.5267, 0.8811, 0.5083, 0.5305, 0.6375, 0.5305, 0.6208, 0.549, 0.6208, 0.549, 0.6375, 0.549, 0.6375, 0.549, 0.6208, 0.5674, 0.6208, 0.5674, 0.6375, 0.5674, 0.6375, 0.5674, 0.6208, 0.5859, 0.6208, 0.5859, 0.6375, 0.5859, 0.6375, 0.5859, 0.6208, 0.6043, 0.6208, 0.6043, 0.6375, 0.6043, 0.6375, 0.6043, 0.6208, 0.6228, 0.6208, 0.6228, 0.6375, 0.6228, 0.6375, 0.6228, 0.6208, 0.6412, 0.6208, 0.6412, 0.6375, 0.6412, 0.6375, 0.6412, 0.6208, 0.6597, 0.6208, 0.6597, 0.6375, 0.6597, 0.6375, 0.6597, 0.6208, 0.6781, 0.6208, 0.6781, 0.6375, 0.1711, 0.004646, 0.1895, 0.004646, 0.1895, 0.1873, 0.1711, 0.1873, 0.7224, 0.5267, 0.7058, 0.5267, 0.7058, 0.5083, 0.7224, 0.5083, 0.1988, 0.004646, 0.2172, 0.004646, 0.2172, 0.1873, 0.1988, 0.1873, 0.7224, 0.4898, 0.7058, 0.4898, 0.7058, 0.4714, 0.7224, 0.4714, 0.004646, 0.004646, 0.02309, 0.004646, 0.02309, 0.1873, 0.004646, 0.1873, 0.7224, 0.4529, 0.7058, 0.4529, 0.7058, 0.4345, 0.7224, 0.4345, 0.3079, 0.004646, 0.3245, 0.004646, 0.3245, 0.1873, 0.3079, 0.1873, 0.7224, 0.416, 0.7058, 0.416, 0.7058, 0.3976, 0.7224, 0.3976, 0.3338, 0.004646, 0.3504, 0.004646, 0.3504, 0.1873, 0.3338, 0.1873, 0.03238, 0.004646, 0.05083, 0.004646, 0.05083, 0.1873, 0.03238, 0.1873, 0.2265, 0.004646, 0.245, 0.004646, 0.245, 0.1873, 0.2265, 0.1873, 0.3763, 0.3699, 0.3597, 0.3699, 0.3597, 0.1873, 0.3763, 0.1873, 0.4022, 0.3699, 0.3856, 0.3699, 0.3856, 0.1873, 0.4022, 0.1873, 0.2543, 0.004646, 0.2727, 0.004646, 0.2727, 0.1873, 0.2543, 0.1873, 0.4115, 0.004646, 0.4281, 0.004646, 0.4281, 0.1873, 0.4115, 0.1873, 0.4374, 0.004646, 0.454, 0.004646, 0.454, 0.1873, 0.4374, 0.1873, 0.06012, 0.004646, 0.07856, 0.004646, 0.07856, 0.1873, 0.06012, 0.1873, 0.4799, 0.3699, 0.4633, 0.3699, 0.4633, 0.1873, 0.4799, 0.1873, 0.08785, 0.004646, 0.1063, 0.004646, 0.1063, 0.1873, 0.08785, 0.1873, 0.4891, 0.004646, 0.5057, 0.004646, 0.5057, 0.1873, 0.4891, 0.1873, 0.1156, 0.004646, 0.134, 0.004646, 0.134, 0.1873, 0.1156, 0.1873, 0.5316, 0.3699, 0.515, 0.3699, 0.515, 0.1873, 0.5316, 0.1873, 0.1433, 0.004646, 0.1618, 0.004646, 0.1618, 0.1873, 0.1433, 0.1873, 0.1965, 0.595, 0.1965, 0.6116, 0.1799, 0.6116, 0.1799, 0.595, 0.2986, 0.004646, 0.2986, 0.1873, 0.282, 0.1873, 0.282, 0.004646, 0.5575, 0.2205, 0.5575, 0.2371, 0.5409, 0.2371, 0.5409, 0.2205, 0.7243, 0.571, 0.7058, 0.571, 0.7058, 0.5544, 0.7243, 0.5544, 0.8811, 0.702, 0.8977, 0.702, 0.8977, 0.7205, 0.8811, 0.7205, 0.02309, 0.8367, 0.02309, 0.8533, 0.004646, 0.8533, 0.004646, 0.8367, 0.02309, 0.6208, 0.02309, 0.6375, 0.004646, 0.6375, 0.004646, 0.6208, 0.02309, 0.6375, 0.02309, 0.8367, 0.004646, 0.8367, 0.004646, 0.6375, 0.8645, 0.8773, 0.8811, 0.8773, 0.8811, 0.8958, 0.8645, 0.8958, 0.5305, 0.9437, 0.6799, 0.9437, 0.6799, 0.9622, 0.5305, 0.9622, 0.5575, 0.004646, 0.5575, 0.02125, 0.5409, 0.02125, 0.5409, 0.004646, 0.5575, 0.02125, 0.5575, 0.2205, 0.5409, 0.2205, 0.5409, 0.02125, 0.1965, 0.3792, 0.1965, 0.3958, 0.1799, 0.3958, 0.1799, 0.3792, 0.1965, 0.3958, 0.1965, 0.595, 0.1799, 0.595, 0.1799, 0.3958, 0.3737, 0.8201, 0.3552, 0.8201, 0.3552, 0.6208, 0.3737, 0.6208, 0.3459, 0.3792, 0.3459, 0.3958, 0.1965, 0.3958, 0.1965, 0.3792, 0.1799, 0.8478, 0.1799, 0.8293, 0.3293, 0.8293, 0.3293, 0.8478, 0.7069, 0.004646, 0.7069, 0.02125, 0.5575, 0.02125, 0.5575, 0.004646, 0.7243, 0.7205, 0.7058, 0.7205, 0.7058, 0.571, 0.7243, 0.571, 0.7069, 0.2205, 0.7069, 0.2371, 0.5575, 0.2371, 0.5575, 0.2205, 0.8822, 0.1522, 0.8822, 0.1707, 0.7328, 0.1707, 0.7328, 0.1522, 0.3459, 0.595, 0.3459, 0.6116, 0.1965, 0.6116, 0.1965, 0.595, 0.8822, 0.004646, 0.8822, 0.02309, 0.7328, 0.02309, 0.7328, 0.004646, 0.8822, 0.02309, 0.8822, 0.04154, 0.7328, 0.04154, 0.7328, 0.02309, 0.8822, 0.04154, 0.8822, 0.05998, 0.7328, 0.05998, 0.7328, 0.04154, 0.8822, 0.05998, 0.8822, 0.07843, 0.7328, 0.07843, 0.7328, 0.05998, 0.8822, 0.07843, 0.8822, 0.09687, 0.7328, 0.09687, 0.7328, 0.07843, 0.8822, 0.09687, 0.8822, 0.1153, 0.7328, 0.1153, 0.7328, 0.09687, 0.8822, 0.1153, 0.8822, 0.1338, 0.7328, 0.1338, 0.7328, 0.1153, 0.8822, 0.1338, 0.8822, 0.1522, 0.7328, 0.1522, 0.7328, 0.1338, 0.8718, 0.7205, 0.8534, 0.7205, 0.8534, 0.571, 0.8718, 0.571, 0.8534, 0.7205, 0.835, 0.7205, 0.835, 0.571, 0.8534, 0.571, 0.835, 0.7205, 0.8165, 0.7205, 0.8165, 0.571, 0.835, 0.571, 0.8165, 0.7205, 0.7981, 0.7205, 0.7981, 0.571, 0.8165, 0.571, 0.7981, 0.7205, 0.7796, 0.7205, 0.7796, 0.571, 0.7981, 0.571, 0.7796, 0.7205, 0.7612, 0.7205, 0.7612, 0.571, 0.7796, 0.571, 0.7612, 0.7205, 0.7427, 0.7205, 0.7427, 0.571, 0.7612, 0.571, 0.7427, 0.7205, 0.7243, 0.7205, 0.7243, 0.571, 0.7427, 0.571, 0.1799, 0.9954, 0.1799, 0.9769, 0.3293, 0.9769, 0.3293, 0.9954, 0.1799, 0.9769, 0.1799, 0.9585, 0.3293, 0.9585, 0.3293, 0.9769, 0.1799, 0.9585, 0.1799, 0.94, 0.3293, 0.94, 0.3293, 0.9585, 0.1799, 0.94, 0.1799, 0.9216, 0.3293, 0.9216, 0.3293, 0.94, 0.1799, 0.9216, 0.1799, 0.9031, 0.3293, 0.9031, 0.3293, 0.9216, 0.1799, 0.9031, 0.1799, 0.8847, 0.3293, 0.8847, 0.3293, 0.9031, 0.1799, 0.8847, 0.1799, 0.8662, 0.3293, 0.8662, 0.3293, 0.8847, 0.1799, 0.8662, 0.1799, 0.8478, 0.3293, 0.8478, 0.3293, 0.8662, 0.5212, 0.8201, 0.5028, 0.8201, 0.5028, 0.6208, 0.5212, 0.6208, 0.5028, 0.8201, 0.4844, 0.8201, 0.4844, 0.6208, 0.5028, 0.6208, 0.4844, 0.8201, 0.4659, 0.8201, 0.4659, 0.6208, 0.4844, 0.6208, 0.4659, 0.8201, 0.4475, 0.8201, 0.4475, 0.6208, 0.4659, 0.6208, 0.4475, 0.8201, 0.429, 0.8201, 0.429, 0.6208, 0.4475, 0.6208, 0.429, 0.8201, 0.4106, 0.8201, 0.4106, 0.6208, 0.429, 0.6208, 0.4106, 0.8201, 0.3921, 0.8201, 0.3921, 0.6208, 0.4106, 0.6208, 0.3921, 0.8201, 0.3737, 0.8201, 0.3737, 0.6208, 0.3921, 0.6208, 0.5305, 0.7961, 0.6799, 0.7961, 0.6799, 0.8146, 0.5305, 0.8146, 0.5305, 0.8146, 0.6799, 0.8146, 0.6799, 0.833, 0.5305, 0.833, 0.5305, 0.833, 0.6799, 0.833, 0.6799, 0.8515, 0.5305, 0.8515, 0.5305, 0.8515, 0.6799, 0.8515, 0.6799, 0.8699, 0.5305, 0.8699, 0.5305, 0.8699, 0.6799, 0.8699, 0.6799, 0.8884, 0.5305, 0.8884, 0.5305, 0.8884, 0.6799, 0.8884, 0.6799, 0.9068, 0.5305, 0.9068, 0.5305, 0.9068, 0.6799, 0.9068, 0.6799, 0.9253, 0.5305, 0.9253, 0.5305, 0.9253, 0.6799, 0.9253, 0.6799, 0.9437, 0.5305, 0.9437, 0.8645, 0.7297, 0.8811, 0.7297, 0.8811, 0.7482, 0.8645, 0.7482, 0.8645, 0.7482, 0.8811, 0.7482, 0.8811, 0.7666, 0.8645, 0.7666, 0.8645, 0.7666, 0.8811, 0.7666, 0.8811, 0.7851, 0.8645, 0.7851, 0.8645, 0.7851, 0.8811, 0.7851, 0.8811, 0.8035, 0.8645, 0.8035, 0.8645, 0.8035, 0.8811, 0.8035, 0.8811, 0.822, 0.8645, 0.822, 0.8645, 0.822, 0.8811, 0.822, 0.8811, 0.8404, 0.8645, 0.8404, 0.8645, 0.8404, 0.8811, 0.8404, 0.8811, 0.8589, 0.8645, 0.8589, 0.8645, 0.8589, 0.8811, 0.8589, 0.8811, 0.8773, 0.8645, 0.8773, 0.1707, 0.6375, 0.1707, 0.8367, 0.1522, 0.8367, 0.1522, 0.6375, 0.1522, 0.6375, 0.1522, 0.8367, 0.1338, 0.8367, 0.1338, 0.6375, 0.1338, 0.6375, 0.1338, 0.8367, 0.1153, 0.8367, 0.1153, 0.6375, 0.1153, 0.6375, 0.1153, 0.8367, 0.09687, 0.8367, 0.09687, 0.6375, 0.09687, 0.6375, 0.09687, 0.8367, 0.07843, 0.8367, 0.07843, 0.6375, 0.07843, 0.6375, 0.07843, 0.8367, 0.05998, 0.8367, 0.05998, 0.6375, 0.05998, 0.6375, 0.05998, 0.8367, 0.04154, 0.8367, 0.04154, 0.6375, 0.04154, 0.6375, 0.04154, 0.8367, 0.02309, 0.8367, 0.02309, 0.6375, 0.1707, 0.6208, 0.1707, 0.6375, 0.1522, 0.6375, 0.1522, 0.6208, 0.1522, 0.6208, 0.1522, 0.6375, 0.1338, 0.6375, 0.1338, 0.6208, 0.1338, 0.6208, 0.1338, 0.6375, 0.1153, 0.6375, 0.1153, 0.6208, 0.1153, 0.6208, 0.1153, 0.6375, 0.09687, 0.6375, 0.09687, 0.6208, 0.09687, 0.6208, 0.09687, 0.6375, 0.07843, 0.6375, 0.07843, 0.6208, 0.07843, 0.6208, 0.07843, 0.6375, 0.05998, 0.6375, 0.05998, 0.6208, 0.05998, 0.6208, 0.05998, 0.6375, 0.04154, 0.6375, 0.04154, 0.6208, 0.04154, 0.6208, 0.04154, 0.6375, 0.02309, 0.6375, 0.02309, 0.6208, 0.1707, 0.8367, 0.1707, 0.8533, 0.1522, 0.8533, 0.1522, 0.8367, 0.1522, 0.8367, 0.1522, 0.8533, 0.1338, 0.8533, 0.1338, 0.8367, 0.1338, 0.8367, 0.1338, 0.8533, 0.1153, 0.8533, 0.1153, 0.8367, 0.1153, 0.8367, 0.1153, 0.8533, 0.09687, 0.8533, 0.09687, 0.8367, 0.09687, 0.8367, 0.09687, 0.8533, 0.07843, 0.8533, 0.07843, 0.8367, 0.07843, 0.8367, 0.07843, 0.8533, 0.05998, 0.8533, 0.05998, 0.8367, 0.05998, 0.8367, 0.05998, 0.8533, 0.04154, 0.8533, 0.04154, 0.8367, 0.04154, 0.8367, 0.04154, 0.8533, 0.02309, 0.8533, 0.02309, 0.8367, 0.8811, 0.5544, 0.8977, 0.5544, 0.8977, 0.5729, 0.8811, 0.5729, 0.8811, 0.5729, 0.8977, 0.5729, 0.8977, 0.5913, 0.8811, 0.5913, 0.8811, 0.5913, 0.8977, 0.5913, 0.8977, 0.6098, 0.8811, 0.6098, 0.8811, 0.6098, 0.8977, 0.6098, 0.8977, 0.6282, 0.8811, 0.6282, 0.8811, 0.6282, 0.8977, 0.6282, 0.8977, 0.6467, 0.8811, 0.6467, 0.8811, 0.6467, 0.8977, 0.6467, 0.8977, 0.6651, 0.8811, 0.6651, 0.8811, 0.6651, 0.8977, 0.6651, 0.8977, 0.6836, 0.8811, 0.6836, 0.8811, 0.6836, 0.8977, 0.6836, 0.8977, 0.702, 0.8811, 0.702, 0.8718, 0.571, 0.8534, 0.571, 0.8534, 0.5544, 0.8718, 0.5544, 0.8534, 0.571, 0.835, 0.571, 0.835, 0.5544, 0.8534, 0.5544, 0.835, 0.571, 0.8165, 0.571, 0.8165, 0.5544, 0.835, 0.5544, 0.8165, 0.571, 0.7981, 0.571, 0.7981, 0.5544, 0.8165, 0.5544, 0.7981, 0.571, 0.7796, 0.571, 0.7796, 0.5544, 0.7981, 0.5544, 0.7796, 0.571, 0.7612, 0.571, 0.7612, 0.5544, 0.7796, 0.5544, 0.7612, 0.571, 0.7427, 0.571, 0.7427, 0.5544, 0.7612, 0.5544, 0.7427, 0.571, 0.7243, 0.571, 0.7243, 0.5544, 0.7427, 0.5544, 0.1711, 0.3699, 0.1711, 0.1873, 0.1895, 0.1873, 0.1895, 0.3699, 0.7328, 0.02309, 0.7328, 0.04154, 0.7162, 0.04154, 0.7162, 0.02309, 0.1988, 0.3699, 0.1988, 0.1873, 0.2172, 0.1873, 0.2172, 0.3699, 0.7328, 0.05998, 0.7328, 0.07843, 0.7162, 0.07843, 0.7162, 0.05998, 0.004646, 0.3699, 0.004646, 0.1873, 0.02309, 0.1873, 0.02309, 0.3699, 0.7328, 0.09687, 0.7328, 0.1153, 0.7162, 0.1153, 0.7162, 0.09687, 0.3079, 0.3699, 0.3079, 0.1873, 0.3245, 0.1873, 0.3245, 0.3699, 0.7328, 0.1338, 0.7328, 0.1522, 0.7162, 0.1522, 0.7162, 0.1338, 0.3338, 0.3699, 0.3338, 0.1873, 0.3504, 0.1873, 0.3504, 0.3699, 0.03238, 0.3699, 0.03238, 0.1873, 0.05083, 0.1873, 0.05083, 0.3699, 0.2265, 0.3699, 0.2265, 0.1873, 0.245, 0.1873, 0.245, 0.3699, 0.3763, 0.004646, 0.3763, 0.1873, 0.3597, 0.1873, 0.3597, 0.004646, 0.4022, 0.004646, 0.4022, 0.1873, 0.3856, 0.1873, 0.3856, 0.004646, 0.2543, 0.3699, 0.2543, 0.1873, 0.2727, 0.1873, 0.2727, 0.3699, 0.4115, 0.3699, 0.4115, 0.1873, 0.4281, 0.1873, 0.4281, 0.3699, 0.4374, 0.3699, 0.4374, 0.1873, 0.454, 0.1873, 0.454, 0.3699, 0.06012, 0.3699, 0.06012, 0.1873, 0.07856, 0.1873, 0.07856, 0.3699, 0.4799, 0.004646, 0.4799, 0.1873, 0.4633, 0.1873, 0.4633, 0.004646, 0.08785, 0.3699, 0.08785, 0.1873, 0.1063, 0.1873, 0.1063, 0.3699, 0.4891, 0.3699, 0.4891, 0.1873, 0.5057, 0.1873, 0.5057, 0.3699, 0.1156, 0.3699, 0.1156, 0.1873, 0.134, 0.1873, 0.134, 0.3699, 0.5316, 0.004646, 0.5316, 0.1873, 0.515, 0.1873, 0.515, 0.004646, 0.1433, 0.3699, 0.1433, 0.1873, 0.1618, 0.1873, 0.1618, 0.3699])
me_cube_002.materials.append(mat_lavicka_beton)
me_cube_002.update()

# ---- objects
ob_light = bpy.data.objects.new('Light', light_light)
ob_camera = bpy.data.objects.new('Camera', cam_camera)
ob_lavicka_beton = bpy.data.objects.new('Lavicka_Beton', me_cube_001)
ob_lavicka_beton_001 = bpy.data.objects.new('Lavicka_Beton.001', me_cube_002)

# ---- transforms, parenting, visibility, modifiers, constraints
ob_light.location = (4.076, 1.005, 5.904)
ob_light.rotation_euler = (0.6503, 0.05522, 1.866)
ob_light.lock_rotations_4d = False
ob_light.empty_display_type = 'ARROWS'
ob_light.color = (0.0, 0.0, 0.0, 0.0)
ob_light.lineart.crease_threshold = 0.0
ob_camera.location = (7.359, -6.926, 4.958)
ob_camera.rotation_euler = (1.109, 0.0, 0.8149)
ob_camera.lock_rotations_4d = False
ob_camera.empty_display_type = 'ARROWS'
ob_camera.color = (0.0, 0.0, 0.0, 0.0)
ob_camera.display_type = 'WIRE'
ob_camera.lineart.crease_threshold = 0.0
ob_lavicka_beton.location = (0.0, 0.0, 0.0)
ob_lavicka_beton.hide_render = True
ob_lavicka_beton_001.location = (0.0, 0.0, 0.0)

# ---- collection membership
col_collection.objects.link(ob_light)
col_collection.objects.link(ob_camera)
col_collection.objects.link(ob_lavicka_beton)
col_collection.objects.link(ob_lavicka_beton_001)

# ---- scene / render settings (as saved in the file)
scene.camera = ob_camera
scene.frame_start = 1; scene.frame_end = 250; scene.frame_set(1)
scene.render.engine = 'CYCLES'
scene.cycles.samples = 10
scene.cycles.sampling_pattern = 'TABULATED_SOBOL'
scene.cycles.use_adaptive_sampling = False
scene.cycles.bake_type = 'NORMAL'
scene.view_settings.view_transform = 'Filmic'
bpy.context.view_layer.update()

